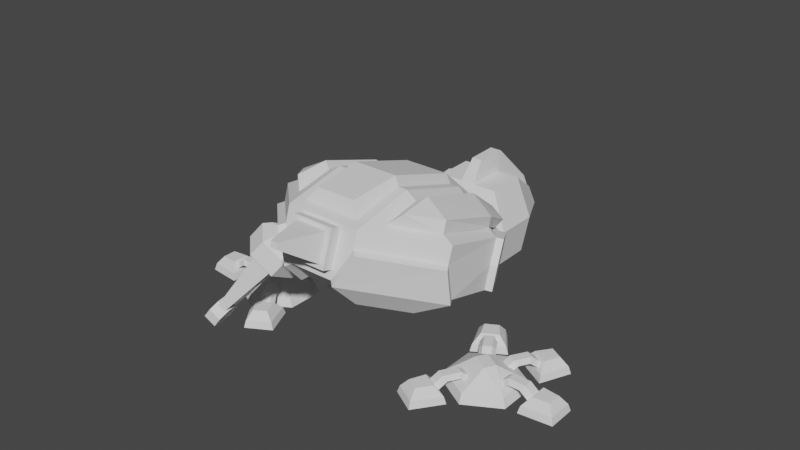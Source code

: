# Source: robot_backup.blend  (saved by Blender 2.90.8; exported with 4.5.12 LTS)
import bpy
from mathutils import Matrix  # noqa: F401  (used for matrix-valued properties, if any)

bpy.ops.wm.read_factory_settings(use_empty=True)
scene = bpy.context.scene
scene.name = 'Scene'

# ---- collections
col_collection = bpy.data.collections.new('Collection'); scene.collection.children.link(col_collection)

# ---- world
world_world = bpy.data.worlds.new('World'); scene.world = world_world
world_world.use_nodes = True; world_world.node_tree.nodes.clear()
_N = world_world.node_tree.nodes; _L = world_world.node_tree.links
n0 = _N.new('ShaderNodeOutputWorld'); n0.name = 'World Output'; n0.location = (300, 300)
n1 = _N.new('ShaderNodeBackground'); n1.name = 'Background'; n1.location = (10, 300)
n1.inputs[0].default_value = (0.05088, 0.05088, 0.05088, 1.0)
_L.new(n1.outputs[0], n0.inputs[0])
n0.is_active_output = True
world_world.color = (0.05088, 0.05088, 0.05088)
world_world.use_sun_shadow = False
world_world.sun_shadow_jitter_overblur = 0.0

# ---- meshes
me_circle = bpy.data.meshes.new('Circle')
me_circle.from_pydata([(0.55, 0.866, 0.0), (-0.55, 0.866, 0.0), (-1.05, -5.96e-08, 0.0), (-0.55, -0.866, 0.0), (0.55, -0.866, 0.0), (1.05, -1.49e-07, 0.0), (-0.4851, 0.7911, 0.2123), (0.4851, 0.7911, 0.2123), (-0.9418, -5.831e-08, 0.2123), (-0.4851, -0.7911, 0.2123), (0.4851, -0.7911, 0.2123), (0.9418, -1.4e-07, 0.2123), (-0.2356, 0.1495, 0.5847), (0.2356, 0.1495, 0.5847), (-0.2356, -0.1495, 0.5847), (0.2356, -0.1495, 0.5847), (0.4503, 1.124, 0.0), (-0.4503, 1.124, 0.0), (0.3603, 1.966, 0.0), (-0.3603, 1.966, 0.0), (0.4018, 1.168, 0.1805), (-0.4018, 1.168, 0.1805), (0.3165, 1.917, 0.1812), (-0.3165, 1.917, 0.1812), (0.2234, 1.336, 0.396), (-0.2234, 1.336, 0.396), (0.1787, 1.754, 0.396), (-0.1787, 1.754, 0.396), (1.269, 0.1809, 0.0), (0.8191, 0.9609, 0.0), (1.953, 0.6796, 0.0), (1.593, 1.304, 0.0), (1.283, 0.2448, 0.1805), (0.8813, 0.9408, 0.1805), (1.889, 0.6931, 0.1812), (1.572, 1.241, 0.1812), (1.34, 0.4835, 0.396), (1.116, 0.8704, 0.396), (1.679, 0.7308, 0.396), (1.5, 1.04, 0.396), (-0.8282, 0.9552, 0.0), (-1.279, 0.1752, 0.0), (-1.602, 1.298, 0.0), (-1.962, 0.6739, 0.0), (-0.8903, 0.9351, 0.1805), (-1.292, 0.2391, 0.1805), (-1.581, 1.236, 0.1812), (-1.898, 0.6874, 0.1812), (-1.125, 0.8647, 0.396), (-1.349, 0.4778, 0.396), (-1.509, 1.035, 0.396), (-1.688, 0.7251, 0.396), (0.2009, 1.21, 0.2344), (-0.2009, 1.21, 0.2344), (0.1117, 1.294, 0.3421), (-0.1117, 1.294, 0.3421), (0.2009, 0.9973, 0.4006), (-0.2009, 0.9973, 0.4006), (0.1117, 1.082, 0.5083), (-0.1117, 1.082, 0.5083), (0.2009, 0.7121, 0.3987), (-0.2009, 0.7121, 0.3987), (0.1117, 0.6302, 0.5082), (-0.1117, 0.6302, 0.5082), (0.2009, 0.6056, 0.3193), (-0.2009, 0.6056, 0.3193), (0.1117, 0.4771, 0.3939), (-0.1117, 0.4771, 0.3939), (-0.4503, -1.124, 0.0), (0.4503, -1.124, 0.0), (-0.3603, -1.966, 0.0), (0.3603, -1.966, 0.0), (-0.4018, -1.168, 0.1805), (0.4018, -1.168, 0.1805), (-0.3165, -1.917, 0.1812), (0.3165, -1.917, 0.1812), (-0.2234, -1.336, 0.396), (0.2234, -1.336, 0.396), (-0.1787, -1.754, 0.396), (0.1787, -1.754, 0.396), (-0.2009, -1.21, 0.2344), (0.2009, -1.21, 0.2344), (-0.1117, -1.294, 0.3421), (0.1117, -1.294, 0.3421), (-0.2009, -0.9973, 0.4006), (0.2009, -0.9973, 0.4006), (-0.1117, -1.082, 0.5083), (0.1117, -1.082, 0.5083), (-0.2009, -0.7121, 0.3987), (0.2009, -0.7121, 0.3987), (-0.1117, -0.6302, 0.5082), (0.1117, -0.6302, 0.5082), (-0.2009, -0.6056, 0.3193), (0.2009, -0.6056, 0.3193), (-0.1117, -0.4771, 0.3939), (0.1117, -0.4771, 0.3939), (1.228, 0.4331, 0.2381), (1.027, 0.7811, 0.2381), (1.256, 0.5525, 0.3458), (1.145, 0.7459, 0.3458), (1.044, 0.3267, 0.4043), (0.843, 0.6747, 0.4043), (1.072, 0.4461, 0.5121), (0.9605, 0.6395, 0.5121), (0.7968, 0.1841, 0.4024), (0.5959, 0.5321, 0.4024), (0.6813, 0.2204, 0.512), (0.5696, 0.4139, 0.512), (0.6956, 0.1256, 0.316), (0.4946, 0.4736, 0.316), (0.5452, 0.1418, 0.4006), (0.4335, 0.3352, 0.4006), (-1.228, 0.4331, 0.2381), (-1.027, 0.7811, 0.2381), (-1.256, 0.5525, 0.3458), (-1.145, 0.7459, 0.3458), (-1.044, 0.3267, 0.4043), (-0.843, 0.6747, 0.4043), (-1.072, 0.4461, 0.5121), (-0.9605, 0.6395, 0.5121), (-0.7968, 0.1841, 0.4024), (-0.5959, 0.5321, 0.4024), (-0.6813, 0.2204, 0.512), (-0.5696, 0.4139, 0.512), (-0.6956, 0.1256, 0.316), (-0.4946, 0.4736, 0.316), (-0.5452, 0.1418, 0.4006), (-0.4335, 0.3352, 0.4006)], [], [(3, 9, 8, 2), (0, 7, 11, 5), (1, 6, 7, 0), (4, 10, 9, 3), (2, 8, 6, 1), (5, 11, 10, 4), (6, 12, 13, 7), (11, 7, 13), (8, 9, 14), (10, 15, 14, 9), (10, 11, 15), (13, 15, 11), (6, 8, 12), (12, 8, 14), (15, 13, 12, 14), (21, 25, 27, 23), (17, 21, 23, 19), (16, 20, 21, 17), (18, 22, 20, 16), (19, 23, 22, 18), (24, 26, 27, 25), (20, 24, 25, 21), (22, 26, 24, 20), (23, 27, 26, 22), (33, 37, 39, 35), (29, 33, 35, 31), (28, 32, 33, 29), (30, 34, 32, 28), (31, 35, 34, 30), (36, 38, 39, 37), (32, 36, 37, 33), (34, 38, 36, 32), (35, 39, 38, 34), (45, 49, 51, 47), (41, 45, 47, 43), (40, 44, 45, 41), (42, 46, 44, 40), (43, 47, 46, 42), (48, 50, 51, 49), (44, 48, 49, 45), (46, 50, 48, 44), (47, 51, 50, 46), (52, 53, 55, 54), (57, 61, 63, 59), (54, 58, 56, 52), (55, 59, 58, 54), (53, 57, 59, 55), (52, 56, 57, 53), (61, 65, 67, 63), (56, 60, 61, 57), (58, 62, 60, 56), (59, 63, 62, 58), (60, 64, 65, 61), (62, 66, 64, 60), (63, 67, 66, 62), (73, 77, 79, 75), (69, 73, 75, 71), (68, 72, 73, 69), (70, 74, 72, 68), (71, 75, 74, 70), (76, 78, 79, 77), (72, 76, 77, 73), (74, 78, 76, 72), (75, 79, 78, 74), (80, 81, 83, 82), (85, 89, 91, 87), (82, 86, 84, 80), (83, 87, 86, 82), (81, 85, 87, 83), (80, 84, 85, 81), (89, 93, 95, 91), (84, 88, 89, 85), (86, 90, 88, 84), (87, 91, 90, 86), (88, 92, 93, 89), (90, 94, 92, 88), (91, 95, 94, 90), (96, 97, 99, 98), (101, 105, 107, 103), (98, 102, 100, 96), (99, 103, 102, 98), (97, 101, 103, 99), (96, 100, 101, 97), (105, 109, 111, 107), (100, 104, 105, 101), (102, 106, 104, 100), (103, 107, 106, 102), (104, 108, 109, 105), (106, 110, 108, 104), (107, 111, 110, 106), (112, 114, 115, 113), (117, 119, 123, 121), (114, 112, 116, 118), (115, 114, 118, 119), (113, 115, 119, 117), (112, 113, 117, 116), (121, 123, 127, 125), (116, 117, 121, 120), (118, 116, 120, 122), (119, 118, 122, 123), (120, 121, 125, 124), (122, 120, 124, 126), (123, 122, 126, 127)])
_uv = me_circle.uv_layers.new(name='UVMap')
_uv.uv.foreach_set('vector', [0.0, 0.0, 0.0, 0.0, 0.0, 0.0, 0.0, 0.0, 0.0, 0.0, 0.0, 0.0, 0.0, 0.0, 0.0, 0.0, 0.0, 0.0, 0.0, 0.0, 0.0, 0.0, 0.0, 0.0, 0.0, 0.0, 0.0, 0.0, 0.0, 0.0, 0.0, 0.0, 0.0, 0.0, 0.0, 0.0, 0.0, 0.0, 0.0, 0.0, 0.0, 0.0, 0.0, 0.0, 0.0, 0.0, 0.0, 0.0, 0.0, 0.0, 0.0, 0.0, 0.0, 0.0, 0.0, 0.0, 0.0, 0.0, 0.0, 0.0, 0.0, 0.0, 0.0, 0.0, 0.0, 0.0, 0.0, 0.0, 0.0, 0.0, 0.0, 0.0, 0.0, 0.0, 0.0, 0.0, 0.0, 0.0, 0.0, 0.0, 0.0, 0.0, 0.0, 0.0, 0.0, 0.0, 0.0, 0.0, 0.0, 0.0, 0.0, 0.0, 0.0, 0.0, 0.0, 0.0, 0.0, 0.0, 0.0, 0.0, 0.0, 0.0, 0.0, 0.0, 0.0, 0.0, 0.0, 0.0, 0.0, 0.0, 0.0, 0.0, 0.0, 0.0, 0.0, 0.0, 0.0, 0.0, 0.0, 0.0, 0.0, 0.0, 0.0, 0.0, 0.0, 0.0, 0.0, 0.0, 0.0, 0.0, 0.0, 0.0, 0.0, 0.0, 0.0, 0.0, 0.0, 0.0, 0.0, 0.0, 0.0, 0.0, 0.0, 0.0, 0.0, 0.0, 0.0, 0.0, 0.0, 0.0, 0.0, 0.0, 0.0, 0.0, 0.0, 0.0, 0.0, 0.0, 0.0, 0.0, 0.0, 0.0, 0.0, 0.0, 0.0, 0.0, 0.0, 0.0, 0.0, 0.0, 0.0, 0.0, 0.0, 0.0, 0.0, 0.0, 0.0, 0.0, 0.0, 0.0, 0.0, 0.0, 0.0, 0.0, 0.0, 0.0, 0.0, 0.0, 0.0, 0.0, 0.0, 0.0, 0.0, 0.0, 0.0, 0.0, 0.0, 0.0, 0.0, 0.0, 0.0, 0.0, 0.0, 0.0, 0.0, 0.0, 0.0, 0.0, 0.0, 0.0, 0.0, 0.0, 0.0, 0.0, 0.0, 0.0, 0.0, 0.0, 0.0, 0.0, 0.0, 0.0, 0.0, 0.0, 0.0, 0.0, 0.0, 0.0, 0.0, 0.0, 0.0, 0.0, 0.0, 0.0, 0.0, 0.0, 0.0, 0.0, 0.0, 0.0, 0.0, 0.0, 0.0, 0.0, 0.0, 0.0, 0.0, 0.0, 0.0, 0.0, 0.0, 0.0, 0.0, 0.0, 0.0, 0.0, 0.0, 0.0, 0.0, 0.0, 0.0, 0.0, 0.0, 0.0, 0.0, 0.0, 0.0, 0.0, 0.0, 0.0, 0.0, 0.0, 0.0, 0.0, 0.0, 0.0, 0.0, 0.0, 0.0, 0.0, 0.0, 0.0, 0.0, 0.0, 0.0, 0.0, 0.0, 0.0, 0.0, 0.0, 0.0, 0.0, 0.0, 0.0, 0.0, 0.0, 0.0, 0.0, 0.0, 0.0, 0.0, 0.0, 0.0, 0.0, 0.0, 0.0, 0.0, 0.0, 0.0, 0.0, 0.0, 0.0, 0.0, 0.0, 0.0, 0.0, 0.0, 0.0, 0.0, 0.0, 0.0, 0.0, 0.0, 0.0, 0.0, 0.0, 0.0, 0.0, 0.0, 0.0, 0.0, 0.0, 0.0, 0.0, 0.0, 0.0, 0.0, 0.0, 0.0, 0.0, 0.0, 0.0, 0.0, 0.0, 0.0, 0.0, 0.0, 0.0, 0.0, 0.0, 0.0, 0.0, 0.0, 0.0, 0.0, 0.0, 0.0, 0.0, 0.0, 0.0, 0.0, 0.0, 0.0, 0.0, 0.0, 0.0, 0.0, 0.0, 0.0, 0.0, 0.0, 0.0, 0.0, 0.0, 0.0, 0.0, 0.0, 0.0, 0.0, 0.0, 0.0, 0.0, 0.0, 0.0, 0.0, 0.0, 0.0, 0.0, 0.0, 0.0, 0.0, 0.0, 0.0, 0.0, 0.0, 0.0, 0.0, 0.0, 0.0, 0.0, 0.0, 0.0, 0.0, 0.0, 0.0, 0.0, 0.0, 0.0, 0.0, 0.0, 0.0, 0.0, 0.0, 0.0, 0.0, 0.0, 0.0, 0.0, 0.0, 0.0, 0.0, 0.0, 0.0, 0.0, 0.0, 0.0, 0.0, 0.0, 0.0, 0.0, 0.0, 0.0, 0.0, 0.0, 0.0, 0.0, 0.0, 0.0, 0.0, 0.0, 0.0, 0.0, 0.0, 0.0, 0.0, 0.0, 0.0, 0.0, 0.0, 0.0, 0.0, 0.0, 0.0, 0.0, 0.0, 0.0, 0.0, 0.0, 0.0, 0.0, 0.0, 0.0, 0.0, 0.0, 0.0, 0.0, 0.0, 0.0, 0.0, 0.0, 0.0, 0.0, 0.0, 0.0, 0.0, 0.0, 0.0, 0.0, 0.0, 0.0, 0.0, 0.0, 0.0, 0.0, 0.0, 0.0, 0.0, 0.0, 0.0, 0.0, 0.0, 0.0, 0.0, 0.0, 0.0, 0.0, 0.0, 0.0, 0.0, 0.0, 0.0, 0.0, 0.0, 0.0, 0.0, 0.0, 0.0, 0.0, 0.0, 0.0, 0.0, 0.0, 0.0, 0.0, 0.0, 0.0, 0.0, 0.0, 0.0, 0.0, 0.0, 0.0, 0.0, 0.0, 0.0, 0.0, 0.0, 0.0, 0.0, 0.0, 0.0, 0.0, 0.0, 0.0, 0.0, 0.0, 0.0, 0.0, 0.0, 0.0, 0.0, 0.0, 0.0, 0.0, 0.0, 0.0, 0.0, 0.0, 0.0, 0.0, 0.0, 0.0, 0.0, 0.0, 0.0, 0.0, 0.0, 0.0, 0.0, 0.0, 0.0, 0.0, 0.0, 0.0, 0.0, 0.0, 0.0, 0.0, 0.0, 0.0, 0.0, 0.0, 0.0, 0.0, 0.0, 0.0, 0.0, 0.0, 0.0, 0.0, 0.0, 0.0, 0.0, 0.0, 0.0, 0.0, 0.0, 0.0, 0.0, 0.0, 0.0, 0.0, 0.0, 0.0, 0.0, 0.0, 0.0, 0.0, 0.0, 0.0, 0.0, 0.0, 0.0, 0.0, 0.0, 0.0, 0.0, 0.0, 0.0, 0.0, 0.0, 0.0, 0.0, 0.0, 0.0, 0.0, 0.0, 0.0, 0.0, 0.0, 0.0, 0.0, 0.0, 0.0, 0.0, 0.0, 0.0, 0.0, 0.0, 0.0, 0.0, 0.0, 0.0, 0.0, 0.0, 0.0, 0.0, 0.0, 0.0, 0.0, 0.0, 0.0, 0.0, 0.0, 0.0, 0.0, 0.0, 0.0, 0.0, 0.0, 0.0, 0.0, 0.0, 0.0, 0.0, 0.0, 0.0, 0.0, 0.0, 0.0, 0.0, 0.0, 0.0, 0.0, 0.0, 0.0, 0.0, 0.0, 0.0, 0.0, 0.0, 0.0, 0.0, 0.0, 0.0, 0.0, 0.0, 0.0, 0.0, 0.0, 0.0, 0.0, 0.0, 0.0, 0.0, 0.0, 0.0, 0.0, 0.0, 0.0, 0.0, 0.0, 0.0, 0.0, 0.0, 0.0, 0.0, 0.0, 0.0, 0.0, 0.0, 0.0, 0.0, 0.0, 0.0, 0.0, 0.0, 0.0, 0.0, 0.0, 0.0, 0.0, 0.0, 0.0, 0.0, 0.0, 0.0, 0.0, 0.0, 0.0, 0.0, 0.0, 0.0, 0.0, 0.0, 0.0, 0.0, 0.0, 0.0, 0.0, 0.0, 0.0, 0.0, 0.0, 0.0, 0.0, 0.0, 0.0, 0.0, 0.0, 0.0, 0.0, 0.0, 0.0, 0.0, 0.0, 0.0, 0.0, 0.0, 0.0, 0.0, 0.0, 0.0, 0.0, 0.0, 0.0, 0.0, 0.0, 0.0, 0.0, 0.0, 0.0, 0.0, 0.0, 0.0, 0.0, 0.0, 0.0, 0.0, 0.0, 0.0, 0.0, 0.0, 0.0, 0.0, 0.0, 0.0, 0.0, 0.0, 0.0, 0.0, 0.0, 0.0, 0.0, 0.0, 0.0, 0.0, 0.0, 0.0, 0.0, 0.0, 0.0, 0.0, 0.0, 0.0, 0.0, 0.0, 0.0, 0.0, 0.0, 0.0, 0.0, 0.0, 0.0, 0.0, 0.0, 0.0, 0.0, 0.0, 0.0, 0.0, 0.0])
me_circle.use_remesh_fix_poles = True
me_circle.use_remesh_preserve_attributes = False
me_circle.use_mirror_vertex_groups = False
me_circle.update()
me_cube_001 = bpy.data.meshes.new('Cube.001')
me_cube_001.from_pydata([(-0.9817, 0.9776, -1.272), (-0.9817, 0.9776, 1.415), (0.9817, -2.424, 0.1655), (2.42, -0.9859, 0.1656), (1.872, 1.686, -0.01402), (2.356, 0.79, -0.01402), (2.303, 0.8891, 0.6074), (0.9817, 2.419, -0.6355), (0.569, -2.444, -0.6355), (2.445, -0.6043, -0.6355), (-0.9817, -2.427, 0.6074), (0.8374, -0.8888, -1.306), (0.9817, -2.427, 0.6074), (-0.9817, 2.419, 0.6074), (2.303, 0.8891, -0.6355), (0.9817, 2.419, 0.6074), (0.9817, 0.9776, 1.415), (2.423, -0.9859, 0.6074), (0.9817, -0.9859, 1.415), (-0.8374, -0.8888, -1.306), (-0.569, -2.444, -0.6355), (-2.42, -0.9859, 0.1656), (-0.9817, -2.424, 0.1655), (-2.531, -0.7426, -0.722), (-1.641, -0.7466, -1.056), (-0.6988, -2.537, -0.7272), (-2.52, -1.115, 0.08159), (-1.108, -2.528, 0.08109), (-1.73, -0.8635, -1.164), (-0.814, -1.761, -1.166), (-0.7032, -1.666, -1.056), (2.531, -0.7426, -0.722), (1.641, -0.7466, -1.056), (0.6988, -2.537, -0.7272), (2.52, -1.115, 0.08159), (1.108, -2.528, 0.08109), (1.73, -0.8635, -1.164), (0.814, -1.761, -1.166), (0.7032, -1.666, -1.056), (0.9817, 0.9776, -1.272), (-2.075, 0.7808, -0.6355), (1.945, 1.552, -0.6355), (1.945, 1.552, 0.6074), (-0.9817, 2.419, -0.6355), (-2.445, -0.6043, -0.6355), (-2.303, 0.8891, 0.6074), (-2.356, 0.79, -0.01402), (-2.423, -0.9859, 0.6074), (-0.9817, -0.9859, 1.415), (-1.872, 1.686, -0.01402), (-1.717, 1.443, -0.6355), (-1.945, 1.552, 0.6074), (-2.505, 0.8703, -0.01402), (-2.224, 0.8611, -0.6355), (-2.451, 0.9694, 0.6074), (-2.02, 1.767, -0.01402), (-1.866, 1.524, -0.6355), (-2.093, 1.632, 0.6074), (2.505, 0.8703, -0.01402), (2.451, 0.9694, -0.6355), (2.451, 0.9694, 0.6074), (2.02, 1.767, -0.01402), (2.093, 1.632, -0.6355), (2.093, 1.632, 0.6074), (0.5266, -2.406, 0.5275), (0.5266, -2.419, -0.4141), (-0.5693, -2.419, -0.4141), (-0.5692, -2.406, 0.5275), (0.5266, -2.699, 0.5313), (0.5266, -2.711, -0.4103), (-0.5693, -2.711, -0.4103), (-0.5692, -2.699, 0.5313), (0.4081, -2.701, 0.4295), (0.4081, -2.71, -0.3085), (-0.4508, -2.71, -0.3085), (-0.4508, -2.701, 0.4295), (0.0631, -3.759, 0.1467), (0.06311, -3.761, 0.001622), (-0.1058, -3.761, 0.001622), (-0.1058, -3.759, 0.1467), (-0.737, 0.9776, 1.415), (-0.737, -2.189, 0.741), (0.737, -2.189, 0.741), (-0.737, 2.203, 0.7281), (0.737, 2.203, 0.7281), (0.737, 0.9776, 1.415), (0.737, -0.9859, 1.415), (-0.737, -0.9859, 1.415), (-0.5147, 2.157, 1.09), (-0.5821, 0.9479, 1.623), (0.5821, -0.9531, 1.624), (0.5146, -2.146, 1.101), (-0.5146, -2.146, 1.101), (0.5147, 2.157, 1.09), (0.5821, 0.9479, 1.623), (-0.5821, -0.9531, 1.624), (-1.27, -0.9859, 1.254), (-2.135, -0.9859, 0.769), (-2.039, 0.9068, 0.769), (-1.246, 0.9599, 1.254), (-1.189, 1.988, 0.7367), (-1.809, 1.561, 0.6398), (-1.27, -1.851, 0.769), (-1.482, -0.9011, 1.408), (-2.089, -0.9134, 1.061), (-2.109, 0.8048, 1.045), (-1.446, 0.8878, 1.405), (-1.409, 1.891, 1.036), (-1.916, 1.652, 0.8712), (-1.538, -1.694, 1.083), (1.27, -0.9859, 1.254), (2.135, -0.9859, 0.769), (2.039, 0.9068, 0.769), (1.246, 0.9599, 1.254), (1.189, 1.988, 0.7367), (1.809, 1.561, 0.6398), (1.27, -1.851, 0.769), (1.482, -0.9011, 1.408), (2.089, -0.9134, 1.061), (2.109, 0.8048, 1.045), (1.446, 0.8878, 1.405), (1.409, 1.891, 1.036), (1.916, 1.652, 0.8712), (1.538, -1.694, 1.083)], [], [(1, 16, 15, 13), (10, 12, 18, 48), (8, 33, 35, 2), (10, 47, 21, 22), (31, 36, 32, 9), (11, 32, 38), (3, 34, 31, 9), (44, 21, 46, 40), (12, 10, 22, 2), (47, 10, 48), (37, 36, 31, 33), (34, 35, 33, 31), (1, 48, 18, 16), (63, 60, 58, 61), (41, 14, 39), (14, 59, 58, 5), (49, 50, 56, 55), (12, 2, 3, 17), (8, 38, 37, 33), (38, 30, 19, 11), (2, 35, 34, 3), (17, 18, 12), (21, 47, 45, 46), (7, 41, 39), (4, 61, 62, 41), (32, 36, 37, 38), (13, 51, 45, 1), (21, 44, 23, 26), (22, 21, 26, 27), (20, 25, 29, 30), (24, 30, 29, 28), (26, 23, 25, 27), (29, 25, 23, 28), (20, 22, 27, 25), (19, 30, 24), (23, 44, 24, 28), (8, 20, 30, 38), (2, 22, 20, 8), (0, 19, 24, 40), (40, 24, 44), (5, 58, 60, 6), (18, 17, 6, 16), (41, 62, 59, 14), (15, 16, 6, 42), (15, 42, 4), (15, 4, 41, 7), (61, 58, 59, 62), (6, 60, 63, 42), (42, 63, 61, 4), (40, 46, 52, 53), (45, 47, 48, 1), (13, 49, 51), (13, 43, 50, 49), (43, 0, 50), (50, 0, 40), (7, 43, 13, 15), (55, 56, 53, 52), (57, 55, 52, 54), (45, 51, 57, 54), (51, 49, 55, 57), (46, 45, 54, 52), (50, 40, 53, 56), (7, 39, 0, 43), (11, 39, 14, 32), (32, 14, 9), (9, 14, 5, 3), (3, 5, 6, 17), (19, 0, 39, 11), (68, 71, 70, 69), (65, 64, 68, 69), (66, 65, 69, 70), (67, 66, 70, 71), (64, 67, 71, 68), (72, 73, 74, 75), (76, 79, 78, 77), (72, 75, 79, 76), (73, 72, 76, 77), (74, 73, 77, 78), (75, 74, 78, 79), (89, 94, 93, 88), (92, 91, 90, 95), (89, 95, 90, 94), (80, 87, 95, 89), (84, 83, 88, 93), (82, 86, 90, 91), (87, 81, 92, 95), (85, 84, 93, 94), (81, 82, 91, 92), (83, 80, 89, 88), (86, 85, 94, 90), (103, 104, 109), (106, 107, 108, 105), (103, 106, 105, 104), (100, 101, 108, 107), (102, 96, 103, 109), (96, 99, 106, 103), (101, 98, 105, 108), (99, 100, 107, 106), (97, 102, 109, 104), (98, 97, 104, 105), (117, 123, 118), (120, 119, 122, 121), (117, 118, 119, 120), (114, 121, 122, 115), (116, 123, 117, 110), (110, 117, 120, 113), (115, 122, 119, 112), (113, 120, 121, 114), (111, 118, 123, 116), (112, 119, 118, 111)])
_uv = me_cube_001.uv_layers.new(name='UVMap')
_uv.uv.foreach_set('vector', [0.625, 0.5, 0.625, 0.5, 0.625, 0.5, 0.625, 0.5, 0.875, 0.75, 0.875, 0.75, 0.875, 0.75, 0.875, 0.75, 0.375, 0.9838, 0.375, 0.9838, 0.5368, 0.9921, 0.5368, 0.9921, 0.875, 0.75, 0.875, 0.75, 0.875, 0.75, 0.875, 0.75, 0.375, 0.01313, 0.2573, 0.3816, 0.125, 0.7381, 0.125, 0.7369, 0.1396, 0.75, 0.125, 0.7381, 0.1404, 0.75, 0.5369, 0.007594, 0.5369, 0.007594, 0.375, 0.01313, 0.375, 0.01313, 0.125, 0.7369, 0.5369, 0.007594, 0.5, 0.5, 0.375, 0.5, 0.875, 0.75, 0.875, 0.75, 0.875, 0.75, 0.875, 0.75, 0.875, 0.75, 0.875, 0.75, 0.875, 0.75, 0.1404, 0.75, 0.2573, 0.3816, 0.375, 0.01313, 0.1412, 0.75, 0.875, 0.75, 0.875, 0.75, 0.375, 0.9838, 0.375, 0.01313, 0.625, 0.5, 0.875, 0.75, 0.875, 0.75, 0.625, 0.5, 0.625, 0.5, 0.625, 0.5, 0.5, 0.5, 0.5, 0.5, 0.375, 0.5, 0.125, 0.5, 0.125, 0.5, 0.375, 0.5, 0.375, 0.5, 0.5, 0.5, 0.5, 0.5, 0.5, 0.5, 0.375, 0.5, 0.375, 0.5, 0.5, 0.5, 0.875, 0.75, 0.875, 0.75, 0.875, 0.75, 0.875, 0.75, 0.375, 0.9838, 0.1404, 0.75, 0.1404, 0.75, 0.375, 0.9838, 0.1404, 0.75, 0.1404, 0.75, 0.1396, 0.75, 0.1396, 0.75, 0.875, 0.75, 0.875, 0.75, 0.875, 0.75, 0.875, 0.75, 0.875, 0.75, 0.875, 0.75, 0.875, 0.75, 0.5369, 0.007594, 0.875, 0.75, 0.625, 0.5, 0.5, 0.5, 0.125, 0.5, 0.375, 0.5, 0.125, 0.5, 0.5, 0.5, 0.5, 0.5, 0.375, 0.5, 0.375, 0.5, 0.125, 0.7381, 0.2573, 0.3816, 0.1404, 0.75, 0.1404, 0.75, 0.625, 0.5, 0.625, 0.5, 0.625, 0.5, 0.625, 0.5, 0.5369, 0.007594, 0.375, 0.01313, 0.375, 0.01313, 0.5369, 0.007594, 0.875, 0.75, 0.875, 0.75, 0.875, 0.75, 0.875, 0.75, 0.375, 0.9838, 0.375, 0.9838, 0.1404, 0.75, 0.1404, 0.75, 0.125, 0.7381, 0.1404, 0.75, 0.1404, 0.75, 0.2573, 0.3816, 0.875, 0.75, 0.375, 0.01313, 0.375, 0.9838, 0.875, 0.75, 0.1404, 0.75, 0.1412, 0.75, 0.375, 0.01313, 0.2573, 0.3816, 0.375, 0.9838, 0.5368, 0.9921, 0.5368, 0.9921, 0.375, 0.9838, 0.1396, 0.75, 0.1404, 0.75, 0.125, 0.7381, 0.375, 0.01313, 0.125, 0.7369, 0.125, 0.7381, 0.2573, 0.3816, 0.375, 0.9838, 0.375, 0.9838, 0.1404, 0.75, 0.1404, 0.75, 0.875, 0.75, 0.875, 0.75, 0.375, 0.9838, 0.375, 0.9838, 0.125, 0.5, 0.1396, 0.75, 0.125, 0.7381, 0.125, 0.5, 0.125, 0.5, 0.125, 0.7381, 0.125, 0.7369, 0.5, 0.5, 0.5, 0.5, 0.625, 0.5, 0.625, 0.5, 0.875, 0.75, 0.875, 0.75, 0.625, 0.5, 0.625, 0.5, 0.375, 0.5, 0.375, 0.5, 0.375, 0.5, 0.375, 0.5, 0.625, 0.5, 0.625, 0.5, 0.625, 0.5, 0.625, 0.5, 0.5, 0.5, 0.625, 0.5, 0.5, 0.5, 0.5, 0.5, 0.5, 0.5, 0.375, 0.5, 0.375, 0.5, 0.5, 0.5, 0.5, 0.5, 0.375, 0.5, 0.375, 0.5, 0.625, 0.5, 0.625, 0.5, 0.625, 0.5, 0.625, 0.5, 0.625, 0.5, 0.625, 0.5, 0.5, 0.5, 0.5, 0.5, 0.375, 0.5, 0.5, 0.5, 0.5, 0.5, 0.375, 0.5, 0.625, 0.5, 0.875, 0.75, 0.875, 0.75, 0.625, 0.5, 0.5, 0.5, 0.5, 0.5, 0.625, 0.5, 0.5, 0.5, 0.375, 0.5, 0.375, 0.5, 0.5, 0.5, 0.125, 0.5, 0.125, 0.5, 0.375, 0.5, 0.375, 0.5, 0.125, 0.5, 0.125, 0.5, 0.375, 0.5, 0.375, 0.5, 0.5, 0.5, 0.625, 0.5, 0.5, 0.5, 0.375, 0.5, 0.375, 0.5, 0.5, 0.5, 0.625, 0.5, 0.5, 0.5, 0.5, 0.5, 0.625, 0.5, 0.625, 0.5, 0.625, 0.5, 0.625, 0.5, 0.625, 0.5, 0.625, 0.5, 0.5, 0.5, 0.5, 0.5, 0.625, 0.5, 0.5, 0.5, 0.625, 0.5, 0.625, 0.5, 0.5, 0.5, 0.375, 0.5, 0.375, 0.5, 0.375, 0.5, 0.375, 0.5, 0.375, 0.5, 0.125, 0.5, 0.125, 0.5, 0.375, 0.5, 0.1396, 0.75, 0.125, 0.5, 0.125, 0.5, 0.125, 0.7381, 0.125, 0.7381, 0.125, 0.5, 0.125, 0.7369, 0.125, 0.7369, 0.125, 0.5, 0.5, 0.5, 0.5369, 0.007594, 0.5369, 0.007594, 0.5, 0.5, 0.625, 0.5, 0.875, 0.75, 0.1396, 0.75, 0.125, 0.5, 0.125, 0.5, 0.1396, 0.75, 0.875, 0.75, 0.875, 0.75, 0.375, 0.9838, 0.375, 0.9838, 0.375, 0.9838, 0.875, 0.75, 0.875, 0.75, 0.375, 0.9838, 0.375, 0.9838, 0.375, 0.9838, 0.375, 0.9838, 0.375, 0.9838, 0.875, 0.75, 0.375, 0.9838, 0.375, 0.9838, 0.875, 0.75, 0.875, 0.75, 0.875, 0.75, 0.875, 0.75, 0.875, 0.75, 0.875, 0.75, 0.375, 0.9838, 0.375, 0.9838, 0.875, 0.75, 0.875, 0.75, 0.875, 0.75, 0.375, 0.9838, 0.375, 0.9838, 0.875, 0.75, 0.875, 0.75, 0.875, 0.75, 0.875, 0.75, 0.375, 0.9838, 0.875, 0.75, 0.875, 0.75, 0.375, 0.9838, 0.375, 0.9838, 0.375, 0.9838, 0.375, 0.9838, 0.375, 0.9838, 0.875, 0.75, 0.375, 0.9838, 0.375, 0.9838, 0.875, 0.75, 0.625, 0.5, 0.625, 0.5, 0.625, 0.5, 0.625, 0.5, 0.875, 0.75, 0.875, 0.75, 0.875, 0.75, 0.875, 0.75, 0.625, 0.5, 0.875, 0.75, 0.875, 0.75, 0.625, 0.5, 0.625, 0.5, 0.875, 0.75, 0.875, 0.75, 0.625, 0.5, 0.625, 0.5, 0.625, 0.5, 0.625, 0.5, 0.625, 0.5, 0.875, 0.75, 0.875, 0.75, 0.875, 0.75, 0.875, 0.75, 0.875, 0.75, 0.875, 0.75, 0.875, 0.75, 0.875, 0.75, 0.625, 0.5, 0.625, 0.5, 0.625, 0.5, 0.625, 0.5, 0.875, 0.75, 0.875, 0.75, 0.875, 0.75, 0.875, 0.75, 0.625, 0.5, 0.625, 0.5, 0.625, 0.5, 0.625, 0.5, 0.875, 0.75, 0.625, 0.5, 0.625, 0.5, 0.875, 0.75, 0.0, 0.0, 0.0, 0.0, 0.0, 0.0, 0.0, 0.0, 0.0, 0.0, 0.0, 0.0, 0.0, 0.0, 0.0, 0.0, 0.0, 0.0, 0.0, 0.0, 0.0, 0.0, 0.0, 0.0, 0.0, 0.0, 0.0, 0.0, 0.0, 0.0, 0.0, 0.0, 0.0, 0.0, 0.0, 0.0, 0.0, 0.0, 0.0, 0.0, 0.0, 0.0, 0.0, 0.0, 0.0, 0.0, 0.0, 0.0, 0.0, 0.0, 0.0, 0.0, 0.0, 0.0, 0.0, 0.0, 0.0, 0.0, 0.0, 0.0, 0.0, 0.0, 0.0, 0.0, 0.0, 0.0, 0.0, 0.0, 0.0, 0.0, 0.0, 0.0, 0.0, 0.0, 0.0, 0.0, 0.0, 0.0, 0.0, 0.0, 0.0, 0.0, 0.0, 0.0, 0.0, 0.0, 0.0, 0.0, 0.0, 0.0, 0.0, 0.0, 0.0, 0.0, 0.0, 0.0, 0.0, 0.0, 0.0, 0.0, 0.0, 0.0, 0.0, 0.0, 0.0, 0.0, 0.0, 0.0, 0.0, 0.0, 0.0, 0.0, 0.0, 0.0, 0.0, 0.0, 0.0, 0.0, 0.0, 0.0, 0.0, 0.0, 0.0, 0.0, 0.0, 0.0, 0.0, 0.0, 0.0, 0.0, 0.0, 0.0, 0.0, 0.0, 0.0, 0.0, 0.0, 0.0, 0.0, 0.0, 0.0, 0.0, 0.0, 0.0, 0.0, 0.0, 0.0, 0.0, 0.0, 0.0, 0.0, 0.0, 0.0, 0.0, 0.0, 0.0])
me_cube_001.use_remesh_fix_poles = True
me_cube_001.use_remesh_preserve_attributes = False
me_cube_001.use_mirror_vertex_groups = False
me_cube_001.update()
me_cube = bpy.data.meshes.new('Cube')
me_cube.from_pydata([(-0.5, 0.3285, -0.5), (-0.5, 0.3285, 0.5), (-1.0, 0.8285, -1.0), (-0.8, 0.8285, 1.0), (0.5, 0.3285, -0.5), (0.5, 0.3285, 0.5), (1.0, 0.8285, -1.0), (0.8, 0.8285, 1.0), (-0.8, 1.829, 1.0), (-1.0, 1.829, -1.0), (1.0, 1.829, -1.0), (0.8, 1.829, 1.0), (-0.5, 2.829, 0.2989), (-0.5, 2.829, -0.7011), (0.5, 2.829, -0.7011), (0.5, 2.829, 0.2989), (-0.5713, 0.3285, -1.192e-07), (-1.172, 0.7573, 0.0), (1.172, 0.7573, 0.0), (0.5713, 0.3285, -1.192e-07), (-1.181, 1.871, 0.0), (1.181, 1.871, 0.0), (-0.5979, 2.987, -0.2011), (0.5979, 2.987, -0.2011), (-0.769, 2.245, 0.1154), (-1.376, 1.92, 0.4011), (-1.16, 2.079, 0.48), (-0.7151, 2.144, 0.4592), (-1.515, 1.634, 0.2484), (-1.367, 1.79, 0.527), (-1.146, 1.866, 0.6864), (-0.6985, 1.884, 0.7108), (-1.38, 1.615, 0.573), (-1.167, 1.579, 0.762), (-0.7235, 1.535, 0.8029), (-1.41, 1.442, 0.527), (-0.7835, 1.189, 0.7108), (-1.449, 1.318, 0.4011), (-1.281, 1.092, 0.48), (-0.8624, 0.9409, 0.4592), (-1.488, 1.276, 0.2293), (-0.939, 0.8558, 0.1154), (-1.514, 1.326, 0.05737), (-1.388, 1.105, -0.08382), (-0.9929, 0.9569, -0.2284), (-1.523, 1.456, -0.06846), (-1.402, 1.319, -0.2902), (-1.01, 1.217, -0.48), (-1.51, 1.631, -0.1145), (-0.9845, 1.567, -0.5722), (-1.48, 1.804, -0.06846), (-0.9245, 1.912, -0.48), (-1.441, 1.928, 0.05737), (-1.267, 2.092, -0.08382), (-0.8456, 2.16, -0.2284), (-1.403, 1.97, 0.2293), (-1.216, 1.296, 0.6864), (-1.344, 1.023, 0.1981), (-1.381, 1.605, -0.3657), (-1.332, 1.889, -0.2902), (-1.204, 2.162, 0.1981), (-0.9689, 2.118, 0.473), (-0.9538, 1.882, 0.7009), (-0.9765, 1.566, 0.7843), (-1.031, 1.253, 0.7009), (-1.102, 1.028, 0.473), (-1.172, 0.9509, 0.1617), (-1.22, 1.042, -0.1495), (-1.235, 1.278, -0.3774), (-1.213, 1.595, -0.4608), (-1.158, 1.907, -0.3774), (-1.087, 2.132, -0.1495), (-1.018, 2.209, 0.1617), (-0.8011, 2.322, 0.1209), (-0.7439, 2.214, 0.4942), (-0.7278, 1.933, 0.7692), (-0.7574, 1.553, 0.872), (-0.8251, 1.176, 0.7735), (-0.9126, 0.9039, 0.4989), (-0.996, 0.811, 0.1222), (-1.053, 0.9225, -0.2536), (-1.068, 1.207, -0.527), (-1.037, 1.587, -0.6255), (-0.9701, 1.961, -0.5244), (-0.8838, 2.229, -0.2514), (-0.6892, 2.23, 0.5075), (-0.7505, 2.345, 0.1162), (-0.6702, 1.933, 0.794), (-0.6987, 1.536, 0.8988), (-0.767, 1.142, 0.794), (-0.8568, 0.8597, 0.5075), (-0.9441, 0.7628, 0.1162), (-1.005, 0.8778, -0.2751), (-1.024, 1.174, -0.5616), (-0.9958, 1.572, -0.6665), (-0.9275, 1.965, -0.5616), (-0.8377, 2.248, -0.2751), (-0.9429, 2.203, 0.5214), (-0.9255, 1.931, 0.7841), (-0.9517, 1.566, 0.8802), (-1.014, 1.206, 0.7841), (-1.097, 0.9467, 0.5214), (-1.177, 0.8579, 0.1625), (-1.233, 0.9634, -0.1963), (-1.25, 1.235, -0.459), (-1.224, 1.6, -0.5552), (-1.162, 1.96, -0.459), (-1.079, 2.22, -0.1963), (-0.9991, 2.308, 0.1625), (-0.2972, -0.1707, -1.764e-07), (-0.2601, -0.1707, 0.2601), (0.2972, -0.1707, -1.764e-07), (0.2601, -0.1707, -0.2601), (-0.2601, -0.1707, -0.2601), (0.2601, -0.1707, 0.2601)], [], [(16, 1, 3, 17), (3, 7, 11, 8), (18, 7, 5, 19), (19, 5, 114, 111), (2, 6, 4, 0), (7, 3, 1, 5), (8, 11, 15, 12), (17, 3, 8, 20), (18, 6, 10, 21), (6, 2, 9, 10), (22, 12, 15, 23), (20, 8, 12, 22), (21, 10, 14, 23), (10, 9, 13, 14), (11, 21, 23, 15), (9, 20, 22, 13), (13, 22, 23, 14), (7, 18, 21, 11), (2, 17, 20, 9), (5, 1, 110, 114), (6, 18, 19, 4), (0, 16, 17, 2), (63, 64, 100, 99), (55, 28, 25), (60, 55, 25, 26), (54, 51, 83, 84), (25, 28, 29), (26, 25, 29, 30), (29, 28, 32), (30, 29, 32, 33), (32, 28, 35), (33, 32, 35, 56), (56, 35, 37, 38), (35, 28, 37), (38, 37, 40, 57), (37, 28, 40), (57, 40, 42, 43), (47, 44, 80, 81), (40, 28, 42), (43, 42, 45, 46), (71, 72, 108, 107), (42, 28, 45), (46, 45, 48, 58), (39, 36, 77, 78), (45, 28, 48), (49, 47, 81, 82), (48, 28, 50), (58, 48, 50, 59), (50, 28, 52), (59, 50, 52, 53), (52, 28, 55), (53, 52, 55, 60), (72, 60, 26, 61), (61, 26, 30, 62), (62, 30, 33, 63), (63, 33, 56, 64), (64, 56, 38, 65), (65, 38, 57, 66), (66, 57, 43, 67), (67, 43, 46, 68), (68, 46, 58, 69), (69, 58, 59, 70), (70, 59, 53, 71), (71, 53, 60, 72), (31, 27, 74, 75), (64, 65, 101, 100), (65, 66, 102, 101), (24, 54, 84, 73), (41, 39, 78, 79), (66, 67, 103, 102), (34, 31, 75, 76), (67, 68, 104, 103), (72, 61, 97, 108), (36, 34, 76, 77), (27, 24, 73, 74), (68, 69, 105, 104), (51, 49, 82, 83), (44, 41, 79, 80), (61, 62, 98, 97), (69, 70, 106, 105), (62, 63, 99, 98), (70, 71, 107, 106), (79, 78, 90, 91), (76, 75, 87, 88), (77, 76, 88, 89), (74, 73, 86, 85), (83, 82, 94, 95), (80, 79, 91, 92), (73, 84, 96, 86), (82, 81, 93, 94), (75, 74, 85, 87), (78, 77, 89, 90), (81, 80, 92, 93), (84, 83, 95, 96), (96, 107, 108, 86), (95, 106, 107, 96), (94, 105, 106, 95), (93, 104, 105, 94), (92, 103, 104, 93), (91, 102, 103, 92), (90, 101, 102, 91), (89, 100, 101, 90), (88, 99, 100, 89), (87, 98, 99, 88), (85, 97, 98, 87), (86, 108, 97, 85), (4, 19, 111, 112), (1, 16, 109, 110), (0, 4, 112, 113), (16, 0, 113, 109)])
_uv = me_cube.uv_layers.new(name='UVMap')
_uv.uv.foreach_set('vector', [0.5, 0.0, 0.625, 0.0, 0.625, 0.25, 0.5, 0.25, 0.875, 0.5, 0.625, 0.5, 0.625, 0.5, 0.875, 0.5, 0.5, 0.5, 0.625, 0.5, 0.625, 0.75, 0.5, 0.75, 0.5, 0.75, 0.625, 0.75, 0.625, 0.75, 0.5, 0.75, 0.125, 0.5, 0.375, 0.5, 0.375, 0.75, 0.125, 0.75, 0.625, 0.5, 0.875, 0.5, 0.875, 0.75, 0.625, 0.75, 0.875, 0.5, 0.625, 0.5, 0.625, 0.5, 0.875, 0.5, 0.5, 0.25, 0.625, 0.25, 0.625, 0.25, 0.5, 0.25, 0.5, 0.5, 0.375, 0.5, 0.375, 0.5, 0.5, 0.5, 0.375, 0.5, 0.125, 0.5, 0.125, 0.5, 0.375, 0.5, 0.5, 0.25, 0.625, 0.25, 0.625, 0.5, 0.5, 0.5, 0.5, 0.25, 0.625, 0.25, 0.625, 0.25, 0.5, 0.25, 0.5, 0.5, 0.375, 0.5, 0.375, 0.5, 0.5, 0.5, 0.375, 0.5, 0.125, 0.5, 0.125, 0.5, 0.375, 0.5, 0.625, 0.5, 0.5, 0.5, 0.5, 0.5, 0.625, 0.5, 0.375, 0.25, 0.5, 0.25, 0.5, 0.25, 0.375, 0.25, 0.375, 0.25, 0.5, 0.25, 0.5, 0.5, 0.375, 0.5, 0.625, 0.5, 0.5, 0.5, 0.5, 0.5, 0.625, 0.5, 0.375, 0.25, 0.5, 0.25, 0.5, 0.25, 0.375, 0.25, 0.625, 0.75, 0.875, 0.75, 0.875, 0.75, 0.625, 0.75, 0.375, 0.5, 0.5, 0.5, 0.5, 0.75, 0.375, 0.75, 0.375, 0.0, 0.5, 0.0, 0.5, 0.25, 0.375, 0.25, 0.5, 0.6175, 0.4167, 0.6175, 0.4167, 0.6175, 0.5, 0.6175, 0.75, 0.8333, 0.7083, 1.0, 0.6667, 0.8333, 0.75, 0.6667, 0.75, 0.8333, 0.6667, 0.8333, 0.6667, 0.6667, 0.0, 0.0, 0.0, 0.0, 0.0, 0.0, 0.0, 0.0, 0.6667, 0.8333, 0.625, 1.0, 0.5833, 0.8333, 0.6667, 0.6667, 0.6667, 0.8333, 0.5833, 0.8333, 0.5833, 0.6667, 0.5833, 0.8333, 0.5417, 1.0, 0.5, 0.8333, 0.5833, 0.6667, 0.5833, 0.8333, 0.5, 0.8333, 0.5, 0.6667, 0.5, 0.8333, 0.4583, 1.0, 0.4167, 0.8333, 0.5, 0.6667, 0.5, 0.8333, 0.4167, 0.8333, 0.4167, 0.6667, 0.4167, 0.6667, 0.4167, 0.8333, 0.3333, 0.8333, 0.3333, 0.6667, 0.4167, 0.8333, 0.375, 1.0, 0.3333, 0.8333, 0.3333, 0.6667, 0.3333, 0.8333, 0.25, 0.8333, 0.25, 0.6667, 0.3333, 0.8333, 0.2917, 1.0, 0.25, 0.8333, 0.25, 0.6667, 0.25, 0.8333, 0.1667, 0.8333, 0.1667, 0.6667, 0.0, 0.0, 0.0, 0.0, 0.0, 0.0, 0.0, 0.0, 0.25, 0.8333, 0.2083, 1.0, 0.1667, 0.8333, 0.1667, 0.6667, 0.1667, 0.8333, 0.08333, 0.8333, 0.08333, 0.6667, 0.8333, 0.6175, 0.75, 0.6175, 0.75, 0.6175, 0.8333, 0.6175, 0.1667, 0.8333, 0.125, 1.0, 0.08333, 0.8333, 0.08333, 0.6667, 0.08333, 0.8333, 0.0, 0.8333, 0.0, 0.6667, 0.0, 0.0, 0.0, 0.0, 0.0, 0.0, 0.0, 0.0, 0.08333, 0.8333, 0.04167, 1.0, 0.0, 0.8333, 0.0, 0.0, 0.0, 0.0, 0.0, 0.0, 0.0, 0.0, 1.0, 0.8333, 0.9583, 1.0, 0.9167, 0.8333, 1.0, 0.6667, 1.0, 0.8333, 0.9167, 0.8333, 0.9167, 0.6667, 0.9167, 0.8333, 0.875, 1.0, 0.8333, 0.8333, 0.9167, 0.6667, 0.9167, 0.8333, 0.8333, 0.8333, 0.8333, 0.6667, 0.8333, 0.8333, 0.7917, 1.0, 0.75, 0.8333, 0.8333, 0.6667, 0.8333, 0.8333, 0.75, 0.8333, 0.75, 0.6667, 0.75, 0.6175, 0.75, 0.6667, 0.6667, 0.6667, 0.6667, 0.6175, 0.6667, 0.6175, 0.6667, 0.6667, 0.5833, 0.6667, 0.5833, 0.6175, 0.5833, 0.6175, 0.5833, 0.6667, 0.5, 0.6667, 0.5, 0.6175, 0.5, 0.6175, 0.5, 0.6667, 0.4167, 0.6667, 0.4167, 0.6175, 0.4167, 0.6175, 0.4167, 0.6667, 0.3333, 0.6667, 0.3333, 0.6175, 0.3333, 0.6175, 0.3333, 0.6667, 0.25, 0.6667, 0.25, 0.6175, 0.25, 0.6175, 0.25, 0.6667, 0.1667, 0.6667, 0.1667, 0.6175, 0.1667, 0.6175, 0.1667, 0.6667, 0.08333, 0.6667, 0.08333, 0.6175, 0.08333, 0.6175, 0.08333, 0.6667, 0.0, 0.6667, 0.0, 0.6175, 1.0, 0.6175, 1.0, 0.6667, 0.9167, 0.6667, 0.9167, 0.6175, 0.9167, 0.6175, 0.9167, 0.6667, 0.8333, 0.6667, 0.8333, 0.6175, 0.8333, 0.6175, 0.8333, 0.6667, 0.75, 0.6667, 0.75, 0.6175, 0.0, 0.0, 0.0, 0.0, 0.0, 0.0, 0.0, 0.0, 0.4167, 0.6175, 0.3333, 0.6175, 0.3333, 0.6175, 0.4167, 0.6175, 0.3333, 0.6175, 0.25, 0.6175, 0.25, 0.6175, 0.3333, 0.6175, 0.0, 0.0, 0.0, 0.0, 0.0, 0.0, 0.0, 0.0, 0.0, 0.0, 0.0, 0.0, 0.0, 0.0, 0.0, 0.0, 0.25, 0.6175, 0.1667, 0.6175, 0.1667, 0.6175, 0.25, 0.6175, 0.0, 0.0, 0.0, 0.0, 0.0, 0.0, 0.0, 0.0, 0.1667, 0.6175, 0.08333, 0.6175, 0.08333, 0.6175, 0.1667, 0.6175, 0.75, 0.6175, 0.6667, 0.6175, 0.6667, 0.6175, 0.75, 0.6175, 0.0, 0.0, 0.0, 0.0, 0.0, 0.0, 0.0, 0.0, 0.0, 0.0, 0.0, 0.0, 0.0, 0.0, 0.0, 0.0, 0.08333, 0.6175, 0.0, 0.6175, 0.0, 0.6175, 0.08333, 0.6175, 0.0, 0.0, 0.0, 0.0, 0.0, 0.0, 0.0, 0.0, 0.0, 0.0, 0.0, 0.0, 0.0, 0.0, 0.0, 0.0, 0.6667, 0.6175, 0.5833, 0.6175, 0.5833, 0.6175, 0.6667, 0.6175, 1.0, 0.6175, 0.9167, 0.6175, 0.9167, 0.6175, 1.0, 0.6175, 0.5833, 0.6175, 0.5, 0.6175, 0.5, 0.6175, 0.5833, 0.6175, 0.9167, 0.6175, 0.8333, 0.6175, 0.8333, 0.6175, 0.9167, 0.6175, 0.0, 0.0, 0.0, 0.0, 0.0, 0.0, 0.0, 0.0, 0.0, 0.0, 0.0, 0.0, 0.0, 0.0, 0.0, 0.0, 0.0, 0.0, 0.0, 0.0, 0.0, 0.0, 0.0, 0.0, 0.0, 0.0, 0.0, 0.0, 0.0, 0.0, 0.0, 0.0, 0.0, 0.0, 0.0, 0.0, 0.0, 0.0, 0.0, 0.0, 0.0, 0.0, 0.0, 0.0, 0.0, 0.0, 0.0, 0.0, 0.0, 0.0, 0.0, 0.0, 0.0, 0.0, 0.0, 0.0, 0.0, 0.0, 0.0, 0.0, 0.0, 0.0, 0.0, 0.0, 0.0, 0.0, 0.0, 0.0, 0.0, 0.0, 0.0, 0.0, 0.0, 0.0, 0.0, 0.0, 0.0, 0.0, 0.0, 0.0, 0.0, 0.0, 0.0, 0.0, 0.0, 0.0, 0.0, 0.0, 0.0, 0.0, 0.0, 0.0, 0.0, 0.0, 0.0, 0.0, 0.8333, 0.5, 0.8333, 0.6175, 0.75, 0.6175, 0.75, 0.5, 0.9167, 0.5, 0.9167, 0.6175, 0.8333, 0.6175, 0.8333, 0.5, 1.0, 0.5, 1.0, 0.6175, 0.9167, 0.6175, 0.9167, 0.5, 0.08333, 0.5, 0.08333, 0.6175, 0.0, 0.6175, 0.0, 0.5, 0.1667, 0.5, 0.1667, 0.6175, 0.08333, 0.6175, 0.08333, 0.5, 0.25, 0.5, 0.25, 0.6175, 0.1667, 0.6175, 0.1667, 0.5, 0.3333, 0.5, 0.3333, 0.6175, 0.25, 0.6175, 0.25, 0.5, 0.4167, 0.5, 0.4167, 0.6175, 0.3333, 0.6175, 0.3333, 0.5, 0.5, 0.5, 0.5, 0.6175, 0.4167, 0.6175, 0.4167, 0.5, 0.5833, 0.5, 0.5833, 0.6175, 0.5, 0.6175, 0.5, 0.5, 0.6667, 0.5, 0.6667, 0.6175, 0.5833, 0.6175, 0.5833, 0.5, 0.75, 0.5, 0.75, 0.6175, 0.6667, 0.6175, 0.6667, 0.5, 0.375, 0.75, 0.5, 0.75, 0.5, 0.75, 0.375, 0.75, 0.625, 0.0, 0.5, 0.0, 0.5, 0.0, 0.625, 0.0, 0.125, 0.75, 0.375, 0.75, 0.375, 0.75, 0.125, 0.75, 0.5, 0.0, 0.375, 0.0, 0.375, 0.0, 0.5, 0.0])
me_cube.use_remesh_fix_poles = True
me_cube.use_remesh_preserve_attributes = False
me_cube.use_mirror_vertex_groups = False
me_cube.update()
me_circle_001 = bpy.data.meshes.new('Circle.001')
me_circle_001.from_pydata([(0.55, 0.866, 0.0), (-0.55, 0.866, 0.0), (-1.05, -5.96e-08, 0.0), (-0.55, -0.866, 0.0), (0.55, -0.866, 0.0), (1.05, -1.49e-07, 0.0), (-0.4851, 0.7911, 0.2123), (0.4851, 0.7911, 0.2123), (-0.9418, -5.831e-08, 0.2123), (-0.4851, -0.7911, 0.2123), (0.4851, -0.7911, 0.2123), (0.9418, -1.4e-07, 0.2123), (-0.2356, 0.1495, 0.5847), (0.2356, 0.1495, 0.5847), (-0.2356, -0.1495, 0.5847), (0.2356, -0.1495, 0.5847), (0.4503, 1.124, 0.0), (-0.4503, 1.124, 0.0), (0.3603, 1.966, 0.0), (-0.3603, 1.966, 0.0), (0.4018, 1.168, 0.1805), (-0.4018, 1.168, 0.1805), (0.3165, 1.917, 0.1812), (-0.3165, 1.917, 0.1812), (0.2234, 1.336, 0.396), (-0.2234, 1.336, 0.396), (0.1787, 1.754, 0.396), (-0.1787, 1.754, 0.396), (1.269, 0.1809, 0.0), (0.8191, 0.9609, 0.0), (1.953, 0.6796, 0.0), (1.593, 1.304, 0.0), (1.283, 0.2448, 0.1805), (0.8813, 0.9408, 0.1805), (1.889, 0.6931, 0.1812), (1.572, 1.241, 0.1812), (1.34, 0.4835, 0.396), (1.116, 0.8704, 0.396), (1.679, 0.7308, 0.396), (1.5, 1.04, 0.396), (-0.8282, 0.9552, 0.0), (-1.279, 0.1752, 0.0), (-1.602, 1.298, 0.0), (-1.962, 0.6739, 0.0), (-0.8903, 0.9351, 0.1805), (-1.292, 0.2391, 0.1805), (-1.581, 1.236, 0.1812), (-1.898, 0.6874, 0.1812), (-1.125, 0.8647, 0.396), (-1.349, 0.4778, 0.396), (-1.509, 1.035, 0.396), (-1.688, 0.7251, 0.396), (0.2009, 1.21, 0.2344), (-0.2009, 1.21, 0.2344), (0.1117, 1.294, 0.3421), (-0.1117, 1.294, 0.3421), (0.2009, 0.9973, 0.4006), (-0.2009, 0.9973, 0.4006), (0.1117, 1.082, 0.5083), (-0.1117, 1.082, 0.5083), (0.2009, 0.7121, 0.3987), (-0.2009, 0.7121, 0.3987), (0.1117, 0.6302, 0.5082), (-0.1117, 0.6302, 0.5082), (0.2009, 0.6056, 0.3193), (-0.2009, 0.6056, 0.3193), (0.1117, 0.4771, 0.3939), (-0.1117, 0.4771, 0.3939), (-0.4503, -1.124, 0.0), (0.4503, -1.124, 0.0), (-0.3603, -1.966, 0.0), (0.3603, -1.966, 0.0), (-0.4018, -1.168, 0.1805), (0.4018, -1.168, 0.1805), (-0.3165, -1.917, 0.1812), (0.3165, -1.917, 0.1812), (-0.2234, -1.336, 0.396), (0.2234, -1.336, 0.396), (-0.1787, -1.754, 0.396), (0.1787, -1.754, 0.396), (-0.2009, -1.21, 0.2344), (0.2009, -1.21, 0.2344), (-0.1117, -1.294, 0.3421), (0.1117, -1.294, 0.3421), (-0.2009, -0.9973, 0.4006), (0.2009, -0.9973, 0.4006), (-0.1117, -1.082, 0.5083), (0.1117, -1.082, 0.5083), (-0.2009, -0.7121, 0.3987), (0.2009, -0.7121, 0.3987), (-0.1117, -0.6302, 0.5082), (0.1117, -0.6302, 0.5082), (-0.2009, -0.6056, 0.3193), (0.2009, -0.6056, 0.3193), (-0.1117, -0.4771, 0.3939), (0.1117, -0.4771, 0.3939), (1.228, 0.4331, 0.2381), (1.027, 0.7811, 0.2381), (1.256, 0.5525, 0.3458), (1.145, 0.7459, 0.3458), (1.044, 0.3267, 0.4043), (0.843, 0.6747, 0.4043), (1.072, 0.4461, 0.5121), (0.9605, 0.6395, 0.5121), (0.7968, 0.1841, 0.4024), (0.5959, 0.5321, 0.4024), (0.6813, 0.2204, 0.512), (0.5696, 0.4139, 0.512), (0.6956, 0.1256, 0.316), (0.4946, 0.4736, 0.316), (0.5452, 0.1418, 0.4006), (0.4335, 0.3352, 0.4006), (-1.228, 0.4331, 0.2381), (-1.027, 0.7811, 0.2381), (-1.256, 0.5525, 0.3458), (-1.145, 0.7459, 0.3458), (-1.044, 0.3267, 0.4043), (-0.843, 0.6747, 0.4043), (-1.072, 0.4461, 0.5121), (-0.9605, 0.6395, 0.5121), (-0.7968, 0.1841, 0.4024), (-0.5959, 0.5321, 0.4024), (-0.6813, 0.2204, 0.512), (-0.5696, 0.4139, 0.512), (-0.6956, 0.1256, 0.316), (-0.4946, 0.4736, 0.316), (-0.5452, 0.1418, 0.4006), (-0.4335, 0.3352, 0.4006)], [], [(3, 9, 8, 2), (0, 7, 11, 5), (1, 6, 7, 0), (4, 10, 9, 3), (2, 8, 6, 1), (5, 11, 10, 4), (6, 12, 13, 7), (11, 7, 13), (8, 9, 14), (10, 15, 14, 9), (10, 11, 15), (13, 15, 11), (6, 8, 12), (12, 8, 14), (15, 13, 12, 14), (21, 25, 27, 23), (17, 21, 23, 19), (16, 20, 21, 17), (18, 22, 20, 16), (19, 23, 22, 18), (24, 26, 27, 25), (20, 24, 25, 21), (22, 26, 24, 20), (23, 27, 26, 22), (33, 37, 39, 35), (29, 33, 35, 31), (28, 32, 33, 29), (30, 34, 32, 28), (31, 35, 34, 30), (36, 38, 39, 37), (32, 36, 37, 33), (34, 38, 36, 32), (35, 39, 38, 34), (45, 49, 51, 47), (41, 45, 47, 43), (40, 44, 45, 41), (42, 46, 44, 40), (43, 47, 46, 42), (48, 50, 51, 49), (44, 48, 49, 45), (46, 50, 48, 44), (47, 51, 50, 46), (52, 53, 55, 54), (57, 61, 63, 59), (54, 58, 56, 52), (55, 59, 58, 54), (53, 57, 59, 55), (52, 56, 57, 53), (61, 65, 67, 63), (56, 60, 61, 57), (58, 62, 60, 56), (59, 63, 62, 58), (60, 64, 65, 61), (62, 66, 64, 60), (63, 67, 66, 62), (73, 77, 79, 75), (69, 73, 75, 71), (68, 72, 73, 69), (70, 74, 72, 68), (71, 75, 74, 70), (76, 78, 79, 77), (72, 76, 77, 73), (74, 78, 76, 72), (75, 79, 78, 74), (80, 81, 83, 82), (85, 89, 91, 87), (82, 86, 84, 80), (83, 87, 86, 82), (81, 85, 87, 83), (80, 84, 85, 81), (89, 93, 95, 91), (84, 88, 89, 85), (86, 90, 88, 84), (87, 91, 90, 86), (88, 92, 93, 89), (90, 94, 92, 88), (91, 95, 94, 90), (96, 97, 99, 98), (101, 105, 107, 103), (98, 102, 100, 96), (99, 103, 102, 98), (97, 101, 103, 99), (96, 100, 101, 97), (105, 109, 111, 107), (100, 104, 105, 101), (102, 106, 104, 100), (103, 107, 106, 102), (104, 108, 109, 105), (106, 110, 108, 104), (107, 111, 110, 106), (112, 114, 115, 113), (117, 119, 123, 121), (114, 112, 116, 118), (115, 114, 118, 119), (113, 115, 119, 117), (112, 113, 117, 116), (121, 123, 127, 125), (116, 117, 121, 120), (118, 116, 120, 122), (119, 118, 122, 123), (120, 121, 125, 124), (122, 120, 124, 126), (123, 122, 126, 127)])
_uv = me_circle_001.uv_layers.new(name='UVMap')
_uv.uv.foreach_set('vector', [0.0, 0.0, 0.0, 0.0, 0.0, 0.0, 0.0, 0.0, 0.0, 0.0, 0.0, 0.0, 0.0, 0.0, 0.0, 0.0, 0.0, 0.0, 0.0, 0.0, 0.0, 0.0, 0.0, 0.0, 0.0, 0.0, 0.0, 0.0, 0.0, 0.0, 0.0, 0.0, 0.0, 0.0, 0.0, 0.0, 0.0, 0.0, 0.0, 0.0, 0.0, 0.0, 0.0, 0.0, 0.0, 0.0, 0.0, 0.0, 0.0, 0.0, 0.0, 0.0, 0.0, 0.0, 0.0, 0.0, 0.0, 0.0, 0.0, 0.0, 0.0, 0.0, 0.0, 0.0, 0.0, 0.0, 0.0, 0.0, 0.0, 0.0, 0.0, 0.0, 0.0, 0.0, 0.0, 0.0, 0.0, 0.0, 0.0, 0.0, 0.0, 0.0, 0.0, 0.0, 0.0, 0.0, 0.0, 0.0, 0.0, 0.0, 0.0, 0.0, 0.0, 0.0, 0.0, 0.0, 0.0, 0.0, 0.0, 0.0, 0.0, 0.0, 0.0, 0.0, 0.0, 0.0, 0.0, 0.0, 0.0, 0.0, 0.0, 0.0, 0.0, 0.0, 0.0, 0.0, 0.0, 0.0, 0.0, 0.0, 0.0, 0.0, 0.0, 0.0, 0.0, 0.0, 0.0, 0.0, 0.0, 0.0, 0.0, 0.0, 0.0, 0.0, 0.0, 0.0, 0.0, 0.0, 0.0, 0.0, 0.0, 0.0, 0.0, 0.0, 0.0, 0.0, 0.0, 0.0, 0.0, 0.0, 0.0, 0.0, 0.0, 0.0, 0.0, 0.0, 0.0, 0.0, 0.0, 0.0, 0.0, 0.0, 0.0, 0.0, 0.0, 0.0, 0.0, 0.0, 0.0, 0.0, 0.0, 0.0, 0.0, 0.0, 0.0, 0.0, 0.0, 0.0, 0.0, 0.0, 0.0, 0.0, 0.0, 0.0, 0.0, 0.0, 0.0, 0.0, 0.0, 0.0, 0.0, 0.0, 0.0, 0.0, 0.0, 0.0, 0.0, 0.0, 0.0, 0.0, 0.0, 0.0, 0.0, 0.0, 0.0, 0.0, 0.0, 0.0, 0.0, 0.0, 0.0, 0.0, 0.0, 0.0, 0.0, 0.0, 0.0, 0.0, 0.0, 0.0, 0.0, 0.0, 0.0, 0.0, 0.0, 0.0, 0.0, 0.0, 0.0, 0.0, 0.0, 0.0, 0.0, 0.0, 0.0, 0.0, 0.0, 0.0, 0.0, 0.0, 0.0, 0.0, 0.0, 0.0, 0.0, 0.0, 0.0, 0.0, 0.0, 0.0, 0.0, 0.0, 0.0, 0.0, 0.0, 0.0, 0.0, 0.0, 0.0, 0.0, 0.0, 0.0, 0.0, 0.0, 0.0, 0.0, 0.0, 0.0, 0.0, 0.0, 0.0, 0.0, 0.0, 0.0, 0.0, 0.0, 0.0, 0.0, 0.0, 0.0, 0.0, 0.0, 0.0, 0.0, 0.0, 0.0, 0.0, 0.0, 0.0, 0.0, 0.0, 0.0, 0.0, 0.0, 0.0, 0.0, 0.0, 0.0, 0.0, 0.0, 0.0, 0.0, 0.0, 0.0, 0.0, 0.0, 0.0, 0.0, 0.0, 0.0, 0.0, 0.0, 0.0, 0.0, 0.0, 0.0, 0.0, 0.0, 0.0, 0.0, 0.0, 0.0, 0.0, 0.0, 0.0, 0.0, 0.0, 0.0, 0.0, 0.0, 0.0, 0.0, 0.0, 0.0, 0.0, 0.0, 0.0, 0.0, 0.0, 0.0, 0.0, 0.0, 0.0, 0.0, 0.0, 0.0, 0.0, 0.0, 0.0, 0.0, 0.0, 0.0, 0.0, 0.0, 0.0, 0.0, 0.0, 0.0, 0.0, 0.0, 0.0, 0.0, 0.0, 0.0, 0.0, 0.0, 0.0, 0.0, 0.0, 0.0, 0.0, 0.0, 0.0, 0.0, 0.0, 0.0, 0.0, 0.0, 0.0, 0.0, 0.0, 0.0, 0.0, 0.0, 0.0, 0.0, 0.0, 0.0, 0.0, 0.0, 0.0, 0.0, 0.0, 0.0, 0.0, 0.0, 0.0, 0.0, 0.0, 0.0, 0.0, 0.0, 0.0, 0.0, 0.0, 0.0, 0.0, 0.0, 0.0, 0.0, 0.0, 0.0, 0.0, 0.0, 0.0, 0.0, 0.0, 0.0, 0.0, 0.0, 0.0, 0.0, 0.0, 0.0, 0.0, 0.0, 0.0, 0.0, 0.0, 0.0, 0.0, 0.0, 0.0, 0.0, 0.0, 0.0, 0.0, 0.0, 0.0, 0.0, 0.0, 0.0, 0.0, 0.0, 0.0, 0.0, 0.0, 0.0, 0.0, 0.0, 0.0, 0.0, 0.0, 0.0, 0.0, 0.0, 0.0, 0.0, 0.0, 0.0, 0.0, 0.0, 0.0, 0.0, 0.0, 0.0, 0.0, 0.0, 0.0, 0.0, 0.0, 0.0, 0.0, 0.0, 0.0, 0.0, 0.0, 0.0, 0.0, 0.0, 0.0, 0.0, 0.0, 0.0, 0.0, 0.0, 0.0, 0.0, 0.0, 0.0, 0.0, 0.0, 0.0, 0.0, 0.0, 0.0, 0.0, 0.0, 0.0, 0.0, 0.0, 0.0, 0.0, 0.0, 0.0, 0.0, 0.0, 0.0, 0.0, 0.0, 0.0, 0.0, 0.0, 0.0, 0.0, 0.0, 0.0, 0.0, 0.0, 0.0, 0.0, 0.0, 0.0, 0.0, 0.0, 0.0, 0.0, 0.0, 0.0, 0.0, 0.0, 0.0, 0.0, 0.0, 0.0, 0.0, 0.0, 0.0, 0.0, 0.0, 0.0, 0.0, 0.0, 0.0, 0.0, 0.0, 0.0, 0.0, 0.0, 0.0, 0.0, 0.0, 0.0, 0.0, 0.0, 0.0, 0.0, 0.0, 0.0, 0.0, 0.0, 0.0, 0.0, 0.0, 0.0, 0.0, 0.0, 0.0, 0.0, 0.0, 0.0, 0.0, 0.0, 0.0, 0.0, 0.0, 0.0, 0.0, 0.0, 0.0, 0.0, 0.0, 0.0, 0.0, 0.0, 0.0, 0.0, 0.0, 0.0, 0.0, 0.0, 0.0, 0.0, 0.0, 0.0, 0.0, 0.0, 0.0, 0.0, 0.0, 0.0, 0.0, 0.0, 0.0, 0.0, 0.0, 0.0, 0.0, 0.0, 0.0, 0.0, 0.0, 0.0, 0.0, 0.0, 0.0, 0.0, 0.0, 0.0, 0.0, 0.0, 0.0, 0.0, 0.0, 0.0, 0.0, 0.0, 0.0, 0.0, 0.0, 0.0, 0.0, 0.0, 0.0, 0.0, 0.0, 0.0, 0.0, 0.0, 0.0, 0.0, 0.0, 0.0, 0.0, 0.0, 0.0, 0.0, 0.0, 0.0, 0.0, 0.0, 0.0, 0.0, 0.0, 0.0, 0.0, 0.0, 0.0, 0.0, 0.0, 0.0, 0.0, 0.0, 0.0, 0.0, 0.0, 0.0, 0.0, 0.0, 0.0, 0.0, 0.0, 0.0, 0.0, 0.0, 0.0, 0.0, 0.0, 0.0, 0.0, 0.0, 0.0, 0.0, 0.0, 0.0, 0.0, 0.0, 0.0, 0.0, 0.0, 0.0, 0.0, 0.0, 0.0, 0.0, 0.0, 0.0, 0.0, 0.0, 0.0, 0.0, 0.0, 0.0, 0.0, 0.0, 0.0, 0.0, 0.0, 0.0, 0.0, 0.0, 0.0, 0.0, 0.0, 0.0, 0.0, 0.0, 0.0, 0.0, 0.0, 0.0, 0.0, 0.0, 0.0, 0.0, 0.0, 0.0, 0.0, 0.0, 0.0, 0.0, 0.0, 0.0, 0.0, 0.0, 0.0, 0.0, 0.0, 0.0, 0.0, 0.0, 0.0, 0.0, 0.0, 0.0, 0.0, 0.0, 0.0, 0.0, 0.0, 0.0, 0.0, 0.0, 0.0, 0.0, 0.0, 0.0, 0.0, 0.0, 0.0, 0.0, 0.0, 0.0, 0.0, 0.0, 0.0, 0.0, 0.0, 0.0, 0.0, 0.0, 0.0, 0.0, 0.0, 0.0, 0.0, 0.0, 0.0, 0.0, 0.0, 0.0, 0.0, 0.0, 0.0, 0.0, 0.0, 0.0, 0.0, 0.0, 0.0, 0.0, 0.0, 0.0, 0.0, 0.0, 0.0, 0.0, 0.0, 0.0, 0.0, 0.0, 0.0, 0.0, 0.0, 0.0, 0.0, 0.0, 0.0, 0.0, 0.0, 0.0, 0.0])
me_circle_001.use_remesh_fix_poles = True
me_circle_001.use_remesh_preserve_attributes = False
me_circle_001.use_mirror_vertex_groups = False
me_circle_001.update()
me_cube_005 = bpy.data.meshes.new('Cube.005')
me_cube_005.from_pydata([(0.15, 0.2072, 0.5), (0.15, 0.5, 0.2072), (-0.15, 0.5, 0.2072), (-0.15, 0.2072, 0.5), (-0.2999, -0.2486, -0.5999), (-0.2999, -0.5999, -0.2486), (-0.2999, -0.5999, 0.2486), (-0.2999, -0.2486, 0.5999), (-0.2999, 0.5999, -0.2486), (-0.2999, 0.2486, -0.5999), (-0.2999, 0.2486, 0.5999), (-0.2999, 0.5999, 0.2486), (0.2999, -0.5999, -0.2486), (0.2999, -0.2486, -0.5999), (0.2999, -0.2486, 0.5999), (0.2999, -0.5999, 0.2486), (0.2999, 0.2486, -0.5999), (0.2999, 0.5999, -0.2486), (0.2999, 0.5999, 0.2486), (0.2999, 0.2486, 0.5999), (-0.15, 3.707, 0.5), (0.15, 3.707, 0.5), (-0.15, 3.707, 0.5), (-0.15, 3.344, 0.2046), (0.15, 3.344, 0.2046), (-0.15, 4.899, -0.7661), (0.15, 4.899, -0.7661), (0.15, 4.243, -0.7687), (-0.15, 4.243, -0.7687), (-0.15, 3.344, 0.2046), (-0.15, 0.2072, 0.5), (-0.15, 0.5, 0.2072), (0.09, 0.5, -0.2072), (0.09, 0.2072, -0.5), (-0.09, 0.2072, -0.5), (-0.09, 0.5, -0.2072), (-0.09, 2.188, -0.2072), (0.09, 2.188, -0.2072), (0.09, 2.303, -0.5), (-0.09, 2.303, -0.5), (0.09, 2.303, -0.5), (-0.09, 2.303, -0.5), (-0.09, 3.014, 0.2072), (0.09, 3.014, 0.2072), (-0.09, 2.606, 0.2072), (0.09, 2.606, 0.2072)], [], [(12, 15, 6, 5), (16, 17, 18, 19, 14, 15, 12, 13), (19, 10, 7, 14), (4, 5, 6, 7, 10, 11, 8, 9), (8, 11, 18, 17), (16, 9, 8, 17), (10, 19, 18, 11), (4, 13, 12, 5), (14, 7, 6, 15), (9, 16, 13, 4), (1, 2, 23, 24), (22, 21, 20), (3, 0, 21, 22), (22, 20, 29), (21, 24, 27, 26), (20, 21, 26, 25), (25, 26, 27, 28), (29, 28, 27, 24), (20, 25, 28, 29), (24, 23, 29), (21, 0, 1, 24), (20, 30, 31, 23), (37, 40, 43, 45), (32, 33, 38, 37), (34, 35, 36, 39), (41, 36, 44, 42), (45, 44, 36, 37), (32, 37, 36, 35), (34, 39, 38, 33), (40, 41, 42, 43)])
_uv = me_cube_005.uv_layers.new(name='UVMap')
_uv.uv.foreach_set('vector', [0.4482, 0.75, 0.5518, 0.75, 0.5518, 1.0, 0.4482, 1.0, 0.375, 0.5732, 0.4482, 0.5, 0.5518, 0.5, 0.625, 0.5732, 0.625, 0.6768, 0.5518, 0.75, 0.4482, 0.75, 0.375, 0.6768, 0.625, 0.5732, 0.875, 0.5732, 0.875, 0.6768, 0.625, 0.6768, 0.375, 0.0732, 0.4482, 0.0, 0.5518, 0.0, 0.625, 0.0732, 0.625, 0.1768, 0.5518, 0.25, 0.4482, 0.25, 0.375, 0.1768, 0.4482, 0.25, 0.5518, 0.25, 0.5518, 0.5, 0.4482, 0.5, 0.375, 0.5732, 0.125, 0.5732, 0.125, 0.5, 0.375, 0.5, 0.625, 0.25, 0.625, 0.5, 0.5518, 0.5, 0.5518, 0.25, 0.125, 0.6768, 0.375, 0.6768, 0.375, 0.75, 0.125, 0.75, 0.625, 0.75, 0.625, 1.0, 0.5518, 1.0, 0.5518, 0.75, 0.125, 0.5732, 0.375, 0.5732, 0.375, 0.6768, 0.125, 0.6768, 0.5518, 0.5, 0.5518, 0.25, 0.125, 0.5, 0.375, 0.5, 0.625, 0.25, 0.5518, 0.5, 0.5518, 0.25, 0.625, 0.25, 0.625, 0.5, 0.625, 0.5, 0.625, 0.25, 0.625, 0.25, 0.5518, 0.25, 0.0, 0.0, 0.0, 0.0, 0.0, 0.0, 0.0, 0.0, 0.0, 0.0, 0.5518, 0.25, 0.5518, 0.5, 0.5518, 0.5, 0.5518, 0.25, 0.5518, 0.25, 0.5518, 0.5, 0.0, 0.0, 0.0, 0.0, 0.0, 0.0, 0.0, 0.0, 0.0, 0.0, 0.0, 0.0, 0.5518, 0.25, 0.5518, 0.25, 0.0, 0.0, 0.0, 0.0, 0.375, 0.5, 0.125, 0.5, 0.0, 0.0, 0.625, 0.5, 0.625, 0.5, 0.5518, 0.5, 0.375, 0.5, 0.625, 0.5, 0.625, 0.5, 0.5518, 0.5, 0.375, 0.5, 0.375, 0.5, 0.375, 0.5, 0.375, 0.5, 0.375, 0.5, 0.375, 0.5, 0.375, 0.5732, 0.375, 0.5732, 0.375, 0.5, 0.125, 0.5732, 0.125, 0.5, 0.125, 0.5, 0.125, 0.5732, 0.125, 0.5, 0.125, 0.5, 0.125, 0.5, 0.125, 0.5, 0.375, 0.5, 0.125, 0.5, 0.125, 0.5, 0.375, 0.5, 0.375, 0.5, 0.375, 0.5, 0.125, 0.5, 0.125, 0.5, 0.125, 0.5732, 0.125, 0.5732, 0.375, 0.5732, 0.375, 0.5732, 0.375, 0.5, 0.125, 0.5, 0.125, 0.5, 0.375, 0.5])
me_cube_005.use_remesh_fix_poles = True
me_cube_005.use_remesh_preserve_attributes = False
me_cube_005.use_mirror_vertex_groups = False
me_cube_005.update()
me_circle_002 = bpy.data.meshes.new('Circle.002')
me_circle_002.from_pydata([(-0.6728, -0.3364, -2.511e-07), (-0.3364, -0.3364, -0.5827), (0.3364, -0.3364, -0.5827), (0.6728, -0.3364, -1.175e-07), (0.3364, -0.3364, 0.5827), (-0.3364, -0.3364, 0.5827), (-0.5173, 0.3364, -1.916e-07), (-0.2586, 0.3364, -0.448), (0.2586, 0.3364, -0.448), (0.5173, 0.3364, -6.887e-08), (0.2586, 0.3364, 0.448), (-0.2586, 0.3364, 0.448), (-0.2523, -0.3364, 0.1457), (0.2523, -0.3364, 0.1457), (0.2523, -0.3364, 0.437), (-0.2523, -0.3364, 0.437), (-0.0841, -0.3364, -0.2041), (-0.0841, -0.3364, -0.3786), (0.0841, -0.3364, -0.3789), (0.0841, -0.3364, -0.2038), (0.0841, -2.336, 0.235), (0.0841, -2.336, 0.07284), (-0.0841, -2.336, 0.235), (-0.0841, -2.336, 0.07284), (-0.0841, -2.336, -0.2001), (-0.0841, -2.336, -0.07284), (0.0841, -2.336, -0.2001), (0.0841, -2.336, -0.07284), (-0.3364, 0.1357, 0.5827), (-0.6728, 0.1357, -2.155e-07), (0.6728, 0.1357, -8.191e-08), (0.3364, 0.1357, 0.5827), (-0.3364, 0.1357, -0.5827), (0.3364, 0.1357, -0.5827), (0.001891, 0.4681, 0.008439)], [], [(28, 29, 6, 11), (30, 31, 10, 9), (32, 33, 8, 7), (31, 28, 11, 10), (33, 30, 9, 8), (29, 32, 7, 6), (8, 9, 34), (10, 11, 34), (4, 3, 0, 5), (1, 0, 3, 2), (14, 15, 12, 13), (17, 18, 19, 16), (20, 21, 23, 22), (15, 14, 20, 22), (12, 15, 22, 23), (14, 13, 21, 20), (13, 12, 23, 21), (24, 25, 27, 26), (19, 18, 26, 27), (17, 16, 25, 24), (16, 19, 27, 25), (18, 17, 24, 26), (0, 1, 32, 29), (2, 3, 30, 33), (4, 5, 28, 31), (1, 2, 33, 32), (3, 4, 31, 30), (5, 0, 29, 28), (6, 7, 34), (11, 6, 34), (9, 10, 34), (7, 8, 34)])
_uv = me_circle_002.uv_layers.new(name='UVMap')
_uv.uv.foreach_set('vector', [0.0, 0.0, 0.0, 0.0, 0.0, 0.0, 0.0, 0.0, 0.0, 0.0, 0.0, 0.0, 0.0, 0.0, 0.0, 0.0, 0.0, 0.0, 0.0, 0.0, 0.0, 0.0, 0.0, 0.0, 0.0, 0.0, 0.0, 0.0, 0.0, 0.0, 0.0, 0.0, 0.0, 0.0, 0.0, 0.0, 0.0, 0.0, 0.0, 0.0, 0.0, 0.0, 0.0, 0.0, 0.0, 0.0, 0.0, 0.0, 0.0, 0.0, 0.0, 0.0, 0.0, 0.0, 0.0, 0.0, 0.0, 0.0, 0.0, 0.0, 0.0, 0.0, 0.0, 0.0, 0.0, 0.0, 0.0, 0.0, 0.0, 0.0, 0.0, 0.0, 0.0, 0.0, 0.0, 0.0, 0.0, 0.0, 0.0, 0.0, 0.0, 0.0, 0.0, 0.0, 0.0, 0.0, 0.0, 0.0, 0.0, 0.0, 0.0, 0.0, 0.0, 0.0, 0.0, 0.0, 0.0, 0.0, 0.0, 0.0, 0.0, 0.0, 0.0, 0.0, 0.0, 0.0, 0.0, 0.0, 0.0, 0.0, 0.0, 0.0, 0.0, 0.0, 0.0, 0.0, 0.0, 0.0, 0.0, 0.0, 0.0, 0.0, 0.0, 0.0, 0.0, 0.0, 0.0, 0.0, 0.0, 0.0, 0.0, 0.0, 0.0, 0.0, 0.0, 0.0, 0.0, 0.0, 0.0, 0.0, 0.0, 0.0, 0.0, 0.0, 0.0, 0.0, 0.0, 0.0, 0.0, 0.0, 0.0, 0.0, 0.0, 0.0, 0.0, 0.0, 0.0, 0.0, 0.0, 0.0, 0.0, 0.0, 0.0, 0.0, 0.0, 0.0, 0.0, 0.0, 0.0, 0.0, 0.0, 0.0, 0.0, 0.0, 0.0, 0.0, 0.0, 0.0, 0.0, 0.0, 0.0, 0.0, 0.0, 0.0, 0.0, 0.0, 0.0, 0.0, 0.0, 0.0, 0.0, 0.0, 0.0, 0.0, 0.0, 0.0, 0.0, 0.0, 0.0, 0.0, 0.0, 0.0, 0.0, 0.0, 0.0, 0.0, 0.0, 0.0, 0.0, 0.0, 0.0, 0.0, 0.0, 0.0, 0.0, 0.0, 0.0, 0.0, 0.0, 0.0, 0.0, 0.0, 0.0, 0.0, 0.0, 0.0, 0.0, 0.0, 0.0, 0.0, 0.0, 0.0, 0.0, 0.0, 0.0, 0.0, 0.0, 0.0, 0.0, 0.0, 0.0, 0.0, 0.0, 0.0])
me_circle_002.use_remesh_fix_poles = True
me_circle_002.use_remesh_preserve_attributes = False
me_circle_002.use_mirror_vertex_groups = False
me_circle_002.update()
me_cube_002 = bpy.data.meshes.new('Cube.002')
me_cube_002.from_pydata([(0.15, 0.2072, 0.5), (0.15, 0.5, 0.2072), (-0.15, 0.5, 0.2072), (-0.15, 0.2072, 0.5), (-0.2999, -0.2486, -0.5999), (-0.2999, -0.5999, -0.2486), (-0.2999, -0.5999, 0.2486), (-0.2999, -0.2486, 0.5999), (-0.2999, 0.5999, -0.2486), (-0.2999, 0.2486, -0.5999), (-0.2999, 0.2486, 0.5999), (-0.2999, 0.5999, 0.2486), (0.2999, -0.5999, -0.2486), (0.2999, -0.2486, -0.5999), (0.2999, -0.2486, 0.5999), (0.2999, -0.5999, 0.2486), (0.2999, 0.2486, -0.5999), (0.2999, 0.5999, -0.2486), (0.2999, 0.5999, 0.2486), (0.2999, 0.2486, 0.5999), (-0.15, 3.224, 0.5), (0.15, 3.224, 0.5), (-0.15, 3.224, 0.5), (-0.15, 2.861, 0.2046), (0.15, 2.861, 0.2046), (-0.15, 2.861, 0.2046), (-0.15, 0.2072, 0.5), (-0.15, 0.5, 0.2072), (0.09, 0.5, -0.2072), (0.09, 0.2072, -0.5), (-0.09, 0.2072, -0.5), (-0.09, 0.5, -0.2072), (-0.09, 1.705, -0.2072), (0.09, 1.705, -0.2072), (0.09, 1.82, -0.5), (-0.09, 1.82, -0.5), (0.09, 1.82, -0.5), (-0.09, 1.82, -0.5), (-0.09, 2.53, 0.2072), (0.09, 2.53, 0.2072), (-0.09, 2.123, 0.2072), (0.09, 2.123, 0.2072)], [], [(12, 15, 6, 5), (16, 17, 18, 19, 14, 15, 12, 13), (19, 10, 7, 14), (4, 5, 6, 7, 10, 11, 8, 9), (8, 11, 18, 17), (16, 9, 8, 17), (10, 19, 18, 11), (4, 13, 12, 5), (14, 7, 6, 15), (9, 16, 13, 4), (1, 2, 23, 24), (22, 21, 20), (3, 0, 21, 22), (22, 20, 25), (24, 23, 25), (21, 0, 1, 24), (20, 26, 27, 23), (33, 36, 39, 41), (28, 29, 34, 33), (30, 31, 32, 35), (37, 32, 40, 38), (41, 40, 32, 33), (28, 33, 32, 31), (30, 35, 34, 29), (36, 37, 38, 39)])
_uv = me_cube_002.uv_layers.new(name='UVMap')
_uv.uv.foreach_set('vector', [0.4482, 0.75, 0.5518, 0.75, 0.5518, 1.0, 0.4482, 1.0, 0.375, 0.5732, 0.4482, 0.5, 0.5518, 0.5, 0.625, 0.5732, 0.625, 0.6768, 0.5518, 0.75, 0.4482, 0.75, 0.375, 0.6768, 0.625, 0.5732, 0.875, 0.5732, 0.875, 0.6768, 0.625, 0.6768, 0.375, 0.0732, 0.4482, 0.0, 0.5518, 0.0, 0.625, 0.0732, 0.625, 0.1768, 0.5518, 0.25, 0.4482, 0.25, 0.375, 0.1768, 0.4482, 0.25, 0.5518, 0.25, 0.5518, 0.5, 0.4482, 0.5, 0.375, 0.5732, 0.125, 0.5732, 0.125, 0.5, 0.375, 0.5, 0.625, 0.25, 0.625, 0.5, 0.5518, 0.5, 0.5518, 0.25, 0.125, 0.6768, 0.375, 0.6768, 0.375, 0.75, 0.125, 0.75, 0.625, 0.75, 0.625, 1.0, 0.5518, 1.0, 0.5518, 0.75, 0.125, 0.5732, 0.375, 0.5732, 0.375, 0.6768, 0.125, 0.6768, 0.5518, 0.5, 0.5518, 0.25, 0.125, 0.5, 0.375, 0.5, 0.625, 0.25, 0.5518, 0.5, 0.5518, 0.25, 0.625, 0.25, 0.625, 0.5, 0.625, 0.5, 0.625, 0.25, 0.625, 0.25, 0.5518, 0.25, 0.0, 0.0, 0.375, 0.5, 0.125, 0.5, 0.0, 0.0, 0.625, 0.5, 0.625, 0.5, 0.5518, 0.5, 0.375, 0.5, 0.625, 0.5, 0.625, 0.5, 0.5518, 0.5, 0.375, 0.5, 0.375, 0.5, 0.375, 0.5, 0.375, 0.5, 0.375, 0.5, 0.375, 0.5, 0.375, 0.5732, 0.375, 0.5732, 0.375, 0.5, 0.125, 0.5732, 0.125, 0.5, 0.125, 0.5, 0.125, 0.5732, 0.125, 0.5, 0.125, 0.5, 0.125, 0.5, 0.125, 0.5, 0.375, 0.5, 0.125, 0.5, 0.125, 0.5, 0.375, 0.5, 0.375, 0.5, 0.375, 0.5, 0.125, 0.5, 0.125, 0.5, 0.125, 0.5732, 0.125, 0.5732, 0.375, 0.5732, 0.375, 0.5732, 0.375, 0.5, 0.125, 0.5, 0.125, 0.5, 0.375, 0.5])
me_cube_002.use_remesh_fix_poles = True
me_cube_002.use_remesh_preserve_attributes = False
me_cube_002.use_mirror_vertex_groups = False
me_cube_002.update()
me_circle_003 = bpy.data.meshes.new('Circle.003')
me_circle_003.from_pydata([(-0.6728, -0.3364, -2.511e-07), (-0.3364, -0.3364, -0.5827), (0.3364, -0.3364, -0.5827), (0.6728, -0.3364, -1.175e-07), (0.3364, -0.3364, 0.5827), (-0.3364, -0.3364, 0.5827), (-0.5173, 0.3364, -1.916e-07), (-0.2586, 0.3364, -0.448), (0.2586, 0.3364, -0.448), (0.5173, 0.3364, -6.887e-08), (0.2586, 0.3364, 0.448), (-0.2586, 0.3364, 0.448), (-0.2523, -0.3364, 0.1457), (0.2523, -0.3364, 0.1457), (0.2523, -0.3364, 0.437), (-0.2523, -0.3364, 0.437), (-0.0841, -0.3364, -0.2041), (-0.0841, -0.3364, -0.3786), (0.0841, -0.3364, -0.3789), (0.0841, -0.3364, -0.2038), (0.0841, -2.591, 0.235), (0.0841, -2.591, 0.07284), (-0.0841, -2.591, 0.235), (-0.0841, -2.591, 0.07284), (-0.0841, -2.591, -0.2001), (-0.0841, -2.591, -0.07284), (0.0841, -2.591, -0.2001), (0.0841, -2.591, -0.07284), (-0.3364, 0.1357, 0.5827), (-0.6728, 0.1357, -2.155e-07), (0.6728, 0.1357, -8.191e-08), (0.3364, 0.1357, 0.5827), (-0.3364, 0.1357, -0.5827), (0.3364, 0.1357, -0.5827), (0.001891, 0.4681, 0.008439)], [], [(28, 29, 6, 11), (30, 31, 10, 9), (32, 33, 8, 7), (31, 28, 11, 10), (33, 30, 9, 8), (29, 32, 7, 6), (8, 9, 34), (10, 11, 34), (4, 3, 0, 5), (1, 0, 3, 2), (14, 15, 12, 13), (17, 18, 19, 16), (20, 21, 23, 22), (15, 14, 20, 22), (12, 15, 22, 23), (14, 13, 21, 20), (13, 12, 23, 21), (24, 25, 27, 26), (19, 18, 26, 27), (17, 16, 25, 24), (16, 19, 27, 25), (18, 17, 24, 26), (0, 1, 32, 29), (2, 3, 30, 33), (4, 5, 28, 31), (1, 2, 33, 32), (3, 4, 31, 30), (5, 0, 29, 28), (6, 7, 34), (11, 6, 34), (9, 10, 34), (7, 8, 34)])
_uv = me_circle_003.uv_layers.new(name='UVMap')
_uv.uv.foreach_set('vector', [0.0, 0.0, 0.0, 0.0, 0.0, 0.0, 0.0, 0.0, 0.0, 0.0, 0.0, 0.0, 0.0, 0.0, 0.0, 0.0, 0.0, 0.0, 0.0, 0.0, 0.0, 0.0, 0.0, 0.0, 0.0, 0.0, 0.0, 0.0, 0.0, 0.0, 0.0, 0.0, 0.0, 0.0, 0.0, 0.0, 0.0, 0.0, 0.0, 0.0, 0.0, 0.0, 0.0, 0.0, 0.0, 0.0, 0.0, 0.0, 0.0, 0.0, 0.0, 0.0, 0.0, 0.0, 0.0, 0.0, 0.0, 0.0, 0.0, 0.0, 0.0, 0.0, 0.0, 0.0, 0.0, 0.0, 0.0, 0.0, 0.0, 0.0, 0.0, 0.0, 0.0, 0.0, 0.0, 0.0, 0.0, 0.0, 0.0, 0.0, 0.0, 0.0, 0.0, 0.0, 0.0, 0.0, 0.0, 0.0, 0.0, 0.0, 0.0, 0.0, 0.0, 0.0, 0.0, 0.0, 0.0, 0.0, 0.0, 0.0, 0.0, 0.0, 0.0, 0.0, 0.0, 0.0, 0.0, 0.0, 0.0, 0.0, 0.0, 0.0, 0.0, 0.0, 0.0, 0.0, 0.0, 0.0, 0.0, 0.0, 0.0, 0.0, 0.0, 0.0, 0.0, 0.0, 0.0, 0.0, 0.0, 0.0, 0.0, 0.0, 0.0, 0.0, 0.0, 0.0, 0.0, 0.0, 0.0, 0.0, 0.0, 0.0, 0.0, 0.0, 0.0, 0.0, 0.0, 0.0, 0.0, 0.0, 0.0, 0.0, 0.0, 0.0, 0.0, 0.0, 0.0, 0.0, 0.0, 0.0, 0.0, 0.0, 0.0, 0.0, 0.0, 0.0, 0.0, 0.0, 0.0, 0.0, 0.0, 0.0, 0.0, 0.0, 0.0, 0.0, 0.0, 0.0, 0.0, 0.0, 0.0, 0.0, 0.0, 0.0, 0.0, 0.0, 0.0, 0.0, 0.0, 0.0, 0.0, 0.0, 0.0, 0.0, 0.0, 0.0, 0.0, 0.0, 0.0, 0.0, 0.0, 0.0, 0.0, 0.0, 0.0, 0.0, 0.0, 0.0, 0.0, 0.0, 0.0, 0.0, 0.0, 0.0, 0.0, 0.0, 0.0, 0.0, 0.0, 0.0, 0.0, 0.0, 0.0, 0.0, 0.0, 0.0, 0.0, 0.0, 0.0, 0.0, 0.0, 0.0, 0.0, 0.0, 0.0, 0.0, 0.0, 0.0, 0.0, 0.0, 0.0, 0.0, 0.0, 0.0])
me_circle_003.use_remesh_fix_poles = True
me_circle_003.use_remesh_preserve_attributes = False
me_circle_003.use_mirror_vertex_groups = False
me_circle_003.update()
me_circle_006 = bpy.data.meshes.new('Circle.006')
me_circle_006.from_pydata([(-0.1983, 0.3434, -0.1152), (-0.3965, -1.182e-08, -0.1152), (-0.1983, -0.1657, -0.1152), (0.1094, -0.1895, -0.1152), (0.2426, 0.08883, -0.1152), (0.1983, 0.3434, -0.1152), (-0.3965, -1.182e-08, 0.1152), (-0.1983, 0.3434, 0.1152), (-0.1983, -0.1657, 0.1152), (0.1094, -0.1895, 0.1152), (0.2426, 0.08883, 0.1152), (0.1983, 0.3434, 0.1152), (-0.1652, 0.2862, -0.07677), (-0.3304, -9.847e-09, -0.07677), (0.1652, 0.2862, -0.07677), (-0.06535, 0.6047, -0.07711), (0.182, 0.7554, -0.07711), (-0.2195, 0.9196, -0.05505), (-0.1392, 1.035, -0.05505), (-0.6207, 1.02, -0.03825), (-0.6049, 1.104, -0.03825), (-0.4883, 0.3844, -0.05468), (-0.6742, 0.2658, -0.05468), (-0.671, 0.7258, -0.038), (-0.7363, 0.7197, -0.038), (-0.3304, -9.847e-09, 0.07677), (-0.1652, 0.2862, 0.07677), (0.1652, 0.2862, 0.07677), (-0.06535, 0.6047, 0.0759), (0.182, 0.7554, 0.0759), (-0.2195, 0.9196, 0.05399), (-0.1392, 1.035, 0.05399), (-0.6207, 1.02, 0.03731), (-0.6049, 1.104, 0.03731), (-0.6742, 0.2658, 0.05435), (-0.4883, 0.3844, 0.05435), (-0.7363, 0.7197, 0.03756), (-0.671, 0.7258, 0.03756)], [], [(4, 5, 0, 3), (2, 1, 6, 8), (3, 2, 8, 9), (4, 3, 9, 10), (5, 4, 10, 11), (1, 2, 3, 0), (10, 9, 7, 11), (6, 7, 9, 8), (0, 7, 6, 1), (5, 11, 7, 0), (14, 16, 15, 12), (16, 18, 17, 15), (18, 20, 19, 17), (12, 21, 22, 13), (21, 23, 24, 22), (27, 26, 28, 29), (29, 28, 30, 31), (31, 30, 32, 33), (26, 25, 34, 35), (35, 34, 36, 37), (20, 18, 31, 33), (17, 19, 32, 30), (16, 14, 27, 29), (12, 15, 28, 26), (21, 12, 26, 35), (13, 22, 34, 25), (18, 16, 29, 31), (24, 23, 37, 36), (15, 17, 30, 28), (23, 21, 35, 37), (19, 20, 33, 32), (22, 24, 36, 34)])
_uv = me_circle_006.uv_layers.new(name='UVMap')
_uv.uv.foreach_set('vector', [0.0, 0.0, 0.0, 0.0, 0.0, 0.0, 0.0, 0.0, 0.0, 0.0, 0.0, 0.0, 0.0, 0.0, 0.0, 0.0, 0.0, 0.0, 0.0, 0.0, 0.0, 0.0, 0.0, 0.0, 0.0, 0.0, 0.0, 0.0, 0.0, 0.0, 0.0, 0.0, 0.0, 0.0, 0.0, 0.0, 0.0, 0.0, 0.0, 0.0, 0.0, 0.0, 0.0, 0.0, 0.0, 0.0, 0.0, 0.0, 0.0, 0.0, 0.0, 0.0, 0.0, 0.0, 0.0, 0.0, 0.0, 0.0, 0.0, 0.0, 0.0, 0.0, 0.0, 0.0, 0.0, 0.0, 0.0, 0.0, 0.0, 0.0, 0.0, 0.0, 0.0, 0.0, 0.0, 0.0, 0.0, 0.0, 0.0, 0.0, 0.0, 0.0, 0.0, 0.0, 0.0, 0.0, 0.0, 0.0, 0.0, 0.0, 0.0, 0.0, 0.0, 0.0, 0.0, 0.0, 0.0, 0.0, 0.0, 0.0, 0.0, 0.0, 0.0, 0.0, 0.0, 0.0, 0.0, 0.0, 0.0, 0.0, 0.0, 0.0, 0.0, 0.0, 0.0, 0.0, 0.0, 0.0, 0.0, 0.0, 0.0, 0.0, 0.0, 0.0, 0.0, 0.0, 0.0, 0.0, 0.0, 0.0, 0.0, 0.0, 0.0, 0.0, 0.0, 0.0, 0.0, 0.0, 0.0, 0.0, 0.0, 0.0, 0.0, 0.0, 0.0, 0.0, 0.0, 0.0, 0.0, 0.0, 0.0, 0.0, 0.0, 0.0, 0.0, 0.0, 0.0, 0.0, 0.0, 0.0, 0.0, 0.0, 0.0, 0.0, 0.0, 0.0, 0.0, 0.0, 0.0, 0.0, 0.0, 0.0, 0.0, 0.0, 0.0, 0.0, 0.0, 0.0, 0.0, 0.0, 0.0, 0.0, 0.0, 0.0, 0.0, 0.0, 0.0, 0.0, 0.0, 0.0, 0.0, 0.0, 0.0, 0.0, 0.0, 0.0, 0.0, 0.0, 0.0, 0.0, 0.0, 0.0, 0.0, 0.0, 0.0, 0.0, 0.0, 0.0, 0.0, 0.0, 0.0, 0.0, 0.0, 0.0, 0.0, 0.0, 0.0, 0.0, 0.0, 0.0, 0.0, 0.0, 0.0, 0.0, 0.0, 0.0, 0.0, 0.0, 0.0, 0.0, 0.0, 0.0, 0.0, 0.0, 0.0, 0.0, 0.0, 0.0, 0.0, 0.0, 0.0, 0.0, 0.0, 0.0, 0.0, 0.0, 0.0, 0.0, 0.0, 0.0, 0.0, 0.0, 0.0, 0.0, 0.0, 0.0])
me_circle_006.use_remesh_fix_poles = True
me_circle_006.use_remesh_preserve_attributes = False
me_circle_006.use_mirror_vertex_groups = False
me_circle_006.update()
me_cube_003 = bpy.data.meshes.new('Cube.003')
me_cube_003.from_pydata([(-0.1956, 0.8285, 1.0), (0.1956, 0.8285, 1.0), (-0.1956, 1.829, 1.0), (0.1956, 1.829, 1.0), (-0.2445, 2.829, 0.2989), (-0.4095, 2.848, -0.6407), (0.4095, 2.848, -0.6407), (0.2445, 2.829, 0.2989), (-0.4783, 2.987, -0.2011), (0.4783, 2.987, -0.2011), (-0.1304, 1.183, 1.509), (0.1304, 1.183, 1.509), (-0.1528, 1.989, 1.5), (0.1528, 1.989, 1.5), (-0.3209, 3.204, -0.182), (-0.2844, 3.113, -0.6206), (0.2844, 3.113, -0.6206), (-0.2065, 3.013, 0.4556), (0.2065, 3.013, 0.4556), (0.3209, 3.204, -0.182)], [], [(10, 11, 13, 12), (12, 13, 18, 17), (14, 17, 18, 19), (15, 14, 19, 16), (3, 7, 18, 13), (6, 5, 15, 16), (1, 3, 13, 11), (4, 2, 12, 17), (2, 0, 10, 12), (8, 4, 17, 14), (0, 1, 11, 10), (9, 6, 16, 19), (5, 8, 14, 15), (7, 9, 19, 18)])
_uv = me_cube_003.uv_layers.new(name='UVMap')
_uv.uv.foreach_set('vector', [0.875, 0.5, 0.625, 0.5, 0.625, 0.5, 0.875, 0.5, 0.875, 0.5, 0.625, 0.5, 0.625, 0.5, 0.875, 0.5, 0.5, 0.25, 0.625, 0.25, 0.625, 0.5, 0.5, 0.5, 0.3901, 0.25, 0.5, 0.25, 0.5, 0.5, 0.3901, 0.5, 0.625, 0.5, 0.625, 0.5, 0.625, 0.5, 0.625, 0.5, 0.3901, 0.5, 0.3901, 0.25, 0.3901, 0.25, 0.3901, 0.5, 0.625, 0.5, 0.625, 0.5, 0.625, 0.5, 0.625, 0.5, 0.875, 0.5, 0.875, 0.5, 0.875, 0.5, 0.875, 0.5, 0.875, 0.5, 0.875, 0.5, 0.875, 0.5, 0.875, 0.5, 0.5, 0.25, 0.625, 0.25, 0.625, 0.25, 0.5, 0.25, 0.875, 0.5, 0.625, 0.5, 0.625, 0.5, 0.875, 0.5, 0.5, 0.5, 0.3901, 0.5, 0.3901, 0.5, 0.5, 0.5, 0.3901, 0.25, 0.5, 0.25, 0.5, 0.25, 0.3901, 0.25, 0.625, 0.5, 0.5, 0.5, 0.5, 0.5, 0.625, 0.5])
me_cube_003.use_remesh_fix_poles = True
me_cube_003.use_remesh_preserve_attributes = False
me_cube_003.use_mirror_vertex_groups = False
me_cube_003.update()

# ---- objects
ob_circle = bpy.data.objects.new('Circle', me_circle)
ob_cube = bpy.data.objects.new('Cube', me_cube_001)
ob_cube_001 = bpy.data.objects.new('Cube.001', me_cube)
ob_circle_001 = bpy.data.objects.new('Circle.001', me_circle_001)
ob_cube_002 = bpy.data.objects.new('Cube.002', me_cube_005)
ob_circle_002 = bpy.data.objects.new('Circle.002', me_circle_002)
ob_cube_003 = bpy.data.objects.new('Cube.003', me_cube_002)
ob_circle_003 = bpy.data.objects.new('Circle.003', me_circle_003)
ob_circle_005 = bpy.data.objects.new('Circle.005', me_circle_006)
ob_cube_004 = bpy.data.objects.new('Cube.004', me_cube_003)

# ---- transforms, parenting, visibility, modifiers, constraints
ob_circle.location = (-3.5, 0.0, 0.0)
ob_circle.rotation_euler = (0.0, -0.0, 0.5236)
ob_circle.lineart.crease_threshold = 0.0
ob_cube.location = (2.128e-16, 0.1892, 2.632)
ob_cube.rotation_euler = (-0.3093, 6.758e-17, -1.053e-17)
ob_cube.lineart.crease_threshold = 0.0
ob_cube_001.location = (2.128e-16, 2.435, 1.879)
ob_cube_001.rotation_euler = (0.0136, 1.382e-16, -2.105e-17)
ob_cube_001.lineart.crease_threshold = 0.0
ob_circle_001.location = (3.0, 0.0, 0.0)
ob_circle_001.rotation_euler = (0.0, -0.0, -0.5236)
ob_circle_001.lineart.crease_threshold = 0.0
ob_cube_002.location = (-2.914, -2.488, 0.7183)
ob_cube_002.rotation_euler = (0.008987, 0.6383, 0.1975)
ob_cube_002.scale = (0.5575, 0.5575, 0.5575)
ob_cube_002.lineart.crease_threshold = 0.0
ob_circle_002.location = (-1.653, -1.659, 2.506)
ob_circle_002.rotation_euler = (1.38, 0.6884, 0.2761)
ob_circle_002.lineart.crease_threshold = 0.0
ob_cube_003.location = (-3.218, 1.526, 0.8627)
ob_cube_003.rotation_euler = (-0.4694, 0.5445, -0.762)
ob_cube_003.scale = (0.4145, 0.4145, 0.4145)
ob_cube_003.lineart.crease_threshold = 0.0
ob_circle_003.location = (-2.258, 1.398, 2.217)
ob_circle_003.rotation_euler = (1.164, 0.5137, -0.8623)
ob_circle_003.scale = (0.6069, 0.6069, 0.6069)
ob_circle_003.lineart.crease_threshold = 0.0
ob_circle_005.location = (-2.605, 2.591, 0.4571)
ob_circle_005.rotation_euler = (0.17, -1.07, -0.9834)
ob_circle_005.lineart.crease_threshold = 0.0
ob_cube_004.location = (2.128e-16, 2.435, 1.879)
ob_cube_004.rotation_euler = (0.0136, 1.382e-16, -2.105e-17)
ob_cube_004.lineart.crease_threshold = 0.0

# ---- collection membership
col_collection.objects.link(ob_circle)
col_collection.objects.link(ob_cube)
col_collection.objects.link(ob_cube_001)
col_collection.objects.link(ob_circle_001)
col_collection.objects.link(ob_cube_002)
col_collection.objects.link(ob_circle_002)
col_collection.objects.link(ob_cube_003)
col_collection.objects.link(ob_circle_003)
col_collection.objects.link(ob_circle_005)
col_collection.objects.link(ob_cube_004)

# ---- scene / render settings (as saved in the file)
scene.frame_start = 1; scene.frame_end = 250; scene.frame_set(1)
scene.render.engine = 'BLENDER_EEVEE_NEXT'
scene.cycles.use_denoising = False
scene.cycles.samples = 128
scene.cycles.sampling_pattern = 'TABULATED_SOBOL'
scene.cycles.use_adaptive_sampling = False
scene.cycles.use_light_tree = False
scene.view_settings.view_transform = 'Filmic'
bpy.context.view_layer.update()

# ---- added for rendering (the .blend has no active camera and no usable light): camera, sun
cam_auto = bpy.data.cameras.new('AutoCamera')
cam_auto.lens = 50.0
cam_auto.sensor_width = 36.0
cam_auto.clip_end = 1000.0
ob_auto_camera = bpy.data.objects.new('AutoCamera', cam_auto)
scene.collection.objects.link(ob_auto_camera)
ob_auto_camera.location = (14.6886, -17.0029, 14.4865)
ob_auto_camera.rotation_euler = (1.09748, -7.21219e-08, 0.694738)
scene.camera = ob_auto_camera
light_auto_sun = bpy.data.lights.new('AutoSun', 'SUN')
light_auto_sun.energy = 3.0
light_auto_sun.angle = 0.0523599
ob_auto_sun = bpy.data.objects.new('AutoSun', light_auto_sun)
scene.collection.objects.link(ob_auto_sun)
ob_auto_sun.rotation_euler = (0.872665, 0.174533, 0.523599)
bpy.context.view_layer.update()
